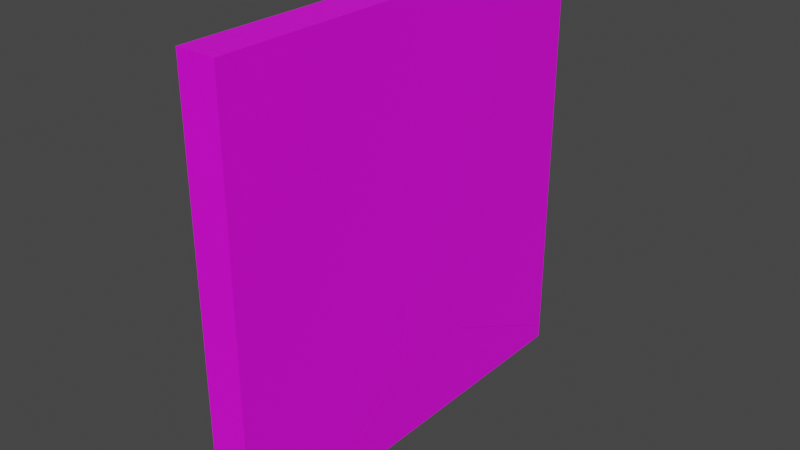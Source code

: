 # Source: PigDoorDestruido.blend  (saved by Blender 2.80.75; exported with 4.5.12 LTS)
import bpy
from mathutils import Matrix  # noqa: F401  (used for matrix-valued properties, if any)

bpy.ops.wm.read_factory_settings(use_empty=True)
scene = bpy.context.scene
scene.name = 'Scene'

# ---- collections
col_collection = bpy.data.collections.new('Collection'); scene.collection.children.link(col_collection)

# ---- images (referenced by path relative to the original .blend; pixels are not part of the script)
import os
ASSET_DIR = os.environ.get("B2B_ASSET_DIR", "")  # directory of the original .blend (textures are referenced by path, not embedded)
HERE = os.path.dirname(os.path.abspath(__file__))  # packed textures are extracted next to this script under _unpacked/

def load_image(name, relpath, width, height, colorspace="sRGB"):
    """Load a texture the original file referenced (path relative to the .blend, or extracted next to this script)."""
    p = next((c for c in (os.path.join(HERE, relpath), os.path.join(ASSET_DIR, relpath)) if relpath and os.path.exists(c)), "")
    if p:
        img = bpy.data.images.load(p, check_existing=True)
        img.name = name
    else:  # same state as the original file: an image datablock whose file is absent (Cycles renders it pink)
        img = bpy.data.images.new(name, width, height)
        img.source = "FILE"
        img.filepath = "//" + (relpath or name)
    img.colorspace_settings.name = colorspace
    return img
img_pigdoor_png_001 = load_image('PigDoor.png.001', 'PigDoor.png', 1024, 1024, 'sRGB')
img_textura_de_madera2_png = load_image('textura de madera2.png', 'textura de madera2.png', 1024, 1024, 'sRGB')

# ---- materials (node trees are filled in below, after node groups)
mat_material = bpy.data.materials.new('Material')
mat_material.alpha_threshold = 0.0
mat_material.use_transparent_shadow = False
mat_material.line_color = (0.0, 0.0, 0.0, 1.0)
mat_material_001 = bpy.data.materials.new('Material.001')
mat_material_001.use_transparent_shadow = False

# ---- material node trees
mat_material.use_nodes = True; mat_material.node_tree.nodes.clear()
_N = mat_material.node_tree.nodes; _L = mat_material.node_tree.links
n0 = _N.new('ShaderNodeOutputMaterial'); n0.name = 'Material Output'; n0.location = (300, 300)
n1 = _N.new('ShaderNodeBsdfPrincipled'); n1.name = 'Principled BSDF'; n1.location = (10, 300)
n1.distribution = 'GGX'
n1.subsurface_method = 'BURLEY'
n1.inputs[2].default_value = 0.4
n1.inputs[3].default_value = 1.45
n1.inputs[27].default_value = (0.0, 0.0, 0.0, 1.0)
n1.inputs[28].default_value = 1.0
n2 = _N.new('ShaderNodeTexImage'); n2.name = 'Image Texture'; n2.location = (-280, 280)
n2.image = img_pigdoor_png_001
_L.new(n1.outputs[0], n0.inputs[0])
_L.new(n2.outputs[0], n1.inputs[0])
n0.is_active_output = True
mat_material_001.use_nodes = True; mat_material_001.node_tree.nodes.clear()
_N = mat_material_001.node_tree.nodes; _L = mat_material_001.node_tree.links
n0 = _N.new('ShaderNodeOutputMaterial'); n0.name = 'Material Output'; n0.location = (300, 300)
n1 = _N.new('ShaderNodeBsdfPrincipled'); n1.name = 'Principled BSDF'; n1.location = (10, 300)
n1.distribution = 'GGX'
n1.subsurface_method = 'BURLEY'
n1.inputs[3].default_value = 1.45
n1.inputs[27].default_value = (0.0, 0.0, 0.0, 1.0)
n1.inputs[28].default_value = 1.0
n2 = _N.new('ShaderNodeTexImage'); n2.name = 'Image Texture'; n2.location = (-280, 280)
n2.image = img_textura_de_madera2_png
_L.new(n1.outputs[0], n0.inputs[0])
_L.new(n2.outputs[0], n1.inputs[0])
n0.is_active_output = True

# ---- world
world_world = bpy.data.worlds.new('World'); scene.world = world_world
world_world.use_nodes = True; world_world.node_tree.nodes.clear()
_N = world_world.node_tree.nodes; _L = world_world.node_tree.links
n0 = _N.new('ShaderNodeOutputWorld'); n0.name = 'World Output'; n0.location = (300, 300)
n1 = _N.new('ShaderNodeBackground'); n1.name = 'Background'; n1.location = (10, 300)
n1.inputs[0].default_value = (0.05088, 0.05088, 0.05088, 1.0)
_L.new(n1.outputs[0], n0.inputs[0])
n0.is_active_output = True
world_world.color = (0.05088, 0.05088, 0.05088)
world_world.use_sun_shadow = False
world_world.sun_shadow_jitter_overblur = 0.0

# ---- meshes
me_cube_cell_026 = bpy.data.meshes.new('Cube_cell.026')
me_cube_cell_026.from_pydata([(0.3312, -0.1849, -0.1578), (-0.5688, -0.1849, -0.1578), (-0.367, -0.1849, 0.1167), (-0.5688, -0.1849, 0.02262), (0.3312, -0.1849, 0.03849), (0.1232, -0.1849, 0.1369), (0.0724, -0.1849, 0.1348), (-0.5688, 0.02663, -0.1578), (0.3312, 0.5183, -0.1578), (-0.4405, 0.09677, -0.1578), (0.3312, 0.266, 0.05784), (0.3312, -0.06206, 0.1251), (0.3312, 0.2026, 0.08184), (0.3312, 0.2462, 0.07467), (0.0724, -0.1849, 0.1348), (-0.367, -0.1849, 0.1167), (-0.5688, -0.1849, 0.02262), (0.3312, -0.1849, 0.03849), (0.1232, -0.1849, 0.1369), (0.3312, 0.5183, -0.1578), (-0.4405, 0.09677, -0.1578), (-0.5688, 0.02663, -0.1578), (0.3312, 0.266, 0.05784), (0.3312, -0.06206, 0.1251), (0.3312, 0.2026, 0.08184), (0.3312, 0.2462, 0.07467)], [], [(1, 0, 17, 18, 14, 15, 16), (0, 19, 22, 25, 24, 23, 17), (1, 21, 20, 19, 0), (2, 6, 12, 13), (11, 12, 6, 5), (10, 8, 9), (16, 21, 1), (5, 4, 11), (13, 10, 9, 7, 3, 2)])
me_cube_cell_026.polygons.foreach_set('material_index', [1, 1, 1, 0, 0, 0, 1, 0, 0])
_k = set([(2, 3), (2, 6), (3, 7), (4, 5), (4, 11), (5, 6), (7, 9), (8, 9), (8, 10), (10, 13), (11, 12), (12, 13), (14, 15), (14, 18), (15, 16), (16, 21), (17, 18), (17, 23), (19, 20), (19, 22), (20, 21), (22, 25), (23, 24), (24, 25)])
me_cube_cell_026.attributes.new('sharp_edge', 'BOOLEAN', 'EDGE').data.foreach_set('value', [ (min(e.vertices), max(e.vertices)) in _k for e in me_cube_cell_026.edges])
_uv = me_cube_cell_026.uv_layers.new(name='UVMap')
_uv.uv.foreach_set('vector', [0.6103, 0.6103, 7.811e-05, 0.6103, 7.811e-05, 0.5984, 0.1411, 0.5924, 0.1756, 0.5925, 0.4735, 0.5936, 0.6103, 0.5993, 0.9999, 0.9999, 0.9296, 0.9999, 0.9548, 0.9783, 0.9568, 0.9767, 0.9612, 0.9759, 0.9876, 0.9716, 0.9999, 0.9803, 0.4037, 0.1401, 0.4008, 0.1462, 0.3633, 0.128, 0.1376, 0.0179, 0.1479, 7.652e-05, 1.0, 0.9017, 0.09685, 0.0, 0.8548, 0.0, 1.0, 0.05979, 1.0, 0.8539, 0.1452, 0.0, 0.9031, 0.0, 1.0, 0.2453, 0.9504, 0.0, 0.9498, 0.771, 0.1785, 0.0, 0.4078, 0.1421, 0.4008, 0.1462, 0.4037, 0.1401, 0.7547, 0.0, 0.7529, 0.6067, 0.1461, 0.0, 0.05979, 0.05979, 1.0, 0.04959, 1.0, 0.8215, 0.8564, 0.8061, 0.1333, 0.08304, 0.9017, 0.9017])
me_cube_cell_026.materials.append(mat_material)
me_cube_cell_026.materials.append(mat_material_001)
me_cube_cell_026.use_remesh_preserve_volume = False
me_cube_cell_026.use_remesh_preserve_attributes = False
me_cube_cell_026.use_mirror_vertex_groups = False
me_cube_cell_026.update()
me_cube_cell_000 = bpy.data.meshes.new('Cube_cell.000')
me_cube_cell_000.from_pydata([(-0.1576, -0.1297, 0.1736), (0.1578, 0.05295, 0.3489), (0.1292, 0.05295, 0.3484), (-0.2308, 0.05295, 0.3414), (0.1578, -0.188, 0.125), (0.1578, 0.05295, -0.5674), (0.1295, 0.05295, -0.5479), (-0.3437, 0.05295, -0.222), (0.1578, 0.05295, 0.3489), (0.1292, 0.05295, 0.3484), (-0.2308, 0.05295, 0.3414), (0.1578, -0.188, 0.125), (0.1578, 0.05295, -0.5674), (0.1295, 0.05295, -0.5479), (-0.3437, 0.05295, -0.222)], [], [(0, 10, 7), (5, 6, 14, 3, 9, 8), (11, 1, 2, 0), (2, 10, 0), (13, 12, 11, 0), (7, 13, 0), (8, 4, 5)])
me_cube_cell_000.polygons.foreach_set('material_index', [0, 1, 0, 0, 0, 0, 1])
_k = set([(1, 2), (1, 11), (2, 10), (3, 9), (3, 14), (4, 5), (4, 8), (5, 6), (6, 14), (7, 10), (7, 13), (8, 9), (11, 12), (12, 13)])
me_cube_cell_000.attributes.new('sharp_edge', 'BOOLEAN', 'EDGE').data.foreach_set('value', [ (min(e.vertices), max(e.vertices)) in _k for e in me_cube_cell_000.edges])
_uv = me_cube_cell_000.uv_layers.new(name='UVMap')
_uv.uv.foreach_set('vector', [0.0, 0.0, 0.7837, 0.0, 0.784, 0.784, 0.1276, 0.7536, 0.1342, 0.7514, 0.2437, 0.7175, 0.2213, 0.7394, 0.143, 0.7714, 0.1368, 0.7739, 0.1362, 0.1362, 0.9393, 0.1377, 1.0, 0.2159, 1.0, 1.0, 0.2159, 0.2159, 1.0, 0.2163, 1.0, 1.0, 1.0, 0.7866, 0.9399, 0.804, 0.1362, 0.0, 1.0, 0.0, 1.0, 0.784, 0.2134, 0.0, 1.0, 0.0, 9.998e-05, 0.0236, 0.02419, 0.04599, 0.0001, 0.1152])
me_cube_cell_000.materials.append(mat_material)
me_cube_cell_000.materials.append(mat_material_001)
me_cube_cell_000.use_remesh_preserve_volume = False
me_cube_cell_000.use_remesh_preserve_attributes = False
me_cube_cell_000.use_mirror_vertex_groups = False
me_cube_cell_000.update()
me_cube_cell_001 = bpy.data.meshes.new('Cube_cell.001')
me_cube_cell_001.from_pydata([(-0.1149, 0.1599, -2.051), (-0.1149, 0.8688, -2.028), (-0.1149, -0.4129, -1.994), (-0.1149, 1.086, -1.821), (-0.1149, -1.516, 1.47), (-0.1149, -0.5074, -1.818), (-0.1149, 1.102, -1.805), (-0.1149, 0.8481, 1.795), (-0.1149, 0.8416, 1.886), (-0.1149, -1.066, 1.886), (-0.3036, 0.749, 2.591), (0.2106, 0.8648, 2.591), (0.2106, -2.122, 2.591), (0.2106, -0.1413, -2.129), (0.2106, -1.013, -2.042), (0.2106, -1.025, -2.019), (0.2106, 0.8693, 2.527), (0.2106, -2.368, 2.363), (-0.4432, 0.7677, 1.886), (0.2106, 0.8414, -2.097), (0.2106, 1.174, -1.781), (-0.1149, 0.1599, -2.051), (-0.1149, 0.8688, -2.028), (-0.1149, -0.4129, -1.994), (-0.1149, 1.086, -1.821), (-0.1149, -0.5074, -1.818), (-0.1149, -1.516, 1.47), (-0.1149, 1.102, -1.805), (-0.1149, 0.8481, 1.795), (-0.1149, 0.8416, 1.886), (-0.1149, -1.066, 1.886), (0.2106, 0.8648, 2.591), (-0.3036, 0.749, 2.591), (0.2106, -2.122, 2.591), (0.2106, -0.1413, -2.129), (0.2106, -1.013, -2.042), (0.2106, 0.8414, -2.097), (0.2106, 1.174, -1.781), (0.2106, -1.025, -2.019), (0.2106, 0.8693, 2.527), (0.2106, -2.368, 2.363), (-0.4432, 0.7677, 1.886)], [], [(15, 17, 26, 25), (3, 27, 20), (32, 31, 39, 7, 29, 41), (40, 38, 35, 34, 36, 37, 16, 11, 12), (19, 13, 21, 22), (8, 28, 6, 24, 1, 0, 23, 5, 4, 30), (32, 41, 9, 26, 17, 33), (27, 7, 39, 20), (25, 2, 14, 15), (20, 19, 22, 3), (11, 10, 12), (2, 21, 13, 14), (30, 18, 8)])
me_cube_cell_001.polygons.foreach_set('material_index', [0, 0, 0, 1, 0, 0, 0, 0, 0, 0, 1, 0, 1])
_k = set([(0, 1), (0, 23), (1, 24), (2, 21), (2, 25), (3, 22), (3, 27), (4, 5), (4, 30), (5, 23), (6, 24), (6, 28), (7, 27), (7, 29), (8, 18), (8, 28), (9, 26), (9, 41), (10, 11), (10, 12), (11, 16), (12, 40), (13, 14), (13, 19), (14, 15), (15, 17), (16, 37), (17, 33), (18, 30), (19, 20), (20, 39), (21, 22), (25, 26), (29, 41), (31, 32), (31, 39), (32, 33), (34, 35), (34, 36), (35, 38), (36, 37), (38, 40)])
me_cube_cell_001.attributes.new('sharp_edge', 'BOOLEAN', 'EDGE').data.foreach_set('value', [ (min(e.vertices), max(e.vertices)) in _k for e in me_cube_cell_001.edges])
_uv = me_cube_cell_001.uv_layers.new(name='UVMap')
_uv.uv.foreach_set('vector', [1.0, 0.9496, 0.01924, 0.0, 0.3551, 0.0, 1.0, 0.6243, 0.6245, 0.6245, 1.0, 0.6247, 0.9502, 0.9502, 0.02219, 0.02219, 0.9491, 0.02209, 1.0, 0.05031, 1.0, 0.3756, 0.9271, 0.3352, 0.3353, 0.3353, 0.8762, 0.02289, 0.7419, 0.4609, 0.7406, 0.4633, 0.6535, 0.472, 0.5553, 0.4687, 0.5221, 0.4371, 0.5525, 0.006449, 0.5529, 0.0001004, 0.8516, 0.0001001, 1.0, 0.95, 0.05003, 0.0, 0.3756, 0.0, 1.0, 0.6244, 0.9975, 0.4693, 0.9869, 0.4701, 0.5689, 0.4982, 0.5671, 0.4965, 0.5431, 0.4734, 0.5403, 0.398, 0.5469, 0.3371, 0.5673, 0.3269, 0.9487, 0.2181, 0.9971, 0.2659, 1.0, 0.02219, 1.0, 0.3353, 0.4086, 0.2617, 0.3551, 0.3551, 0.01924, 0.01924, 0.7841, 0.0004866, 0.6247, 0.6247, 0.6244, 0.0, 0.9497, 0.0, 0.9502, 0.9502, 0.6243, 0.6243, 1.0, 0.6241, 1.0, 0.9496, 0.9496, 0.9496, 1.0, 0.9502, 0.05004, 0.0, 0.3756, 0.0, 1.0, 0.6245, 0.1922, 0.9004, 0.3137, 0.8507, 0.2215, 0.9669, 0.6241, 0.6241, 0.6244, 0.0, 0.95, 0.0, 0.9496, 0.9496, 0.5641, 0.7868, 0.4733, 0.7777, 0.5479, 0.7491])
me_cube_cell_001.materials.append(mat_material)
me_cube_cell_001.materials.append(mat_material_001)
me_cube_cell_001.use_remesh_preserve_volume = False
me_cube_cell_001.use_remesh_preserve_attributes = False
me_cube_cell_001.use_mirror_vertex_groups = False
me_cube_cell_001.update()
me_cube_cell_002 = bpy.data.meshes.new('Cube_cell.002')
me_cube_cell_002.from_pydata([(0.05088, -0.03029, 0.09652), (-0.1527, -0.03029, 0.003981), (0.05088, -0.03029, -0.09316), (0.05088, 0.09087, -0.007336), (0.05088, -0.03029, 0.09652), (-0.1527, -0.03029, 0.003981), (0.05088, -0.03029, -0.09316), (0.05088, 0.09087, -0.007336)], [], [(7, 6, 5), (5, 4, 7), (0, 1, 2), (2, 3, 0)])
me_cube_cell_002.polygons.foreach_set('material_index', [0, 0, 1, 1])
_k = set([(0, 1), (0, 3), (1, 2), (2, 3), (4, 5), (4, 7), (5, 6), (6, 7)])
me_cube_cell_002.attributes.new('sharp_edge', 'BOOLEAN', 'EDGE').data.foreach_set('value', [ (min(e.vertices), max(e.vertices)) in _k for e in me_cube_cell_002.edges])
_uv = me_cube_cell_002.uv_layers.new(name='UVMap')
_uv.uv.foreach_set('vector', [0.8521, 0.0, 0.853, 0.603, 0.2506, 0.0, 1.0, 0.7494, 0.3978, 0.1472, 1.0, 0.1479, 7.811e-05, 0.5866, 0.1381, 0.5923, 7.811e-05, 0.5982, 0.9999, 0.98, 0.9878, 0.9714, 0.9999, 0.9611])
me_cube_cell_002.materials.append(mat_material)
me_cube_cell_002.materials.append(mat_material_001)
me_cube_cell_002.use_remesh_preserve_volume = False
me_cube_cell_002.use_remesh_preserve_attributes = False
me_cube_cell_002.use_mirror_vertex_groups = False
me_cube_cell_002.update()
me_cube_cell_003 = bpy.data.meshes.new('Cube_cell.003')
me_cube_cell_003.from_pydata([(-0.115, 0.1299, 0.04557), (-0.115, 0.1299, -0.189), (-0.115, -0.2188, 0.04557), (-0.115, -0.2263, 0.006757), (0.1969, 0.05535, 0.04557), (0.2629, 0.1299, 0.04557), (-0.115, 0.1299, -0.189), (-0.115, -0.2263, 0.006757), (-0.115, -0.2188, 0.04557), (0.1969, 0.05535, 0.04557), (0.2629, 0.1299, 0.04557)], [], [(9, 2, 7), (8, 4, 10, 0), (10, 1, 0), (7, 6, 5, 9), (1, 3, 8, 0)])
me_cube_cell_003.polygons.foreach_set('material_index', [0, 1, 1, 0, 1])
_k = set([(1, 3), (1, 10), (2, 7), (2, 9), (3, 8), (4, 8), (4, 10), (5, 6), (5, 9), (6, 7)])
me_cube_cell_003.attributes.new('sharp_edge', 'BOOLEAN', 'EDGE').data.foreach_set('value', [ (min(e.vertices), max(e.vertices)) in _k for e in me_cube_cell_003.edges])
_uv = me_cube_cell_003.uv_layers.new(name='UVMap')
_uv.uv.foreach_set('vector', [0.1981, 0.1981, 0.8895, 0.4831, 0.8894, 0.8894, 0.337, 0.7036, 0.266, 0.7277, 0.2509, 0.7324, 0.3321, 0.699, 0.2509, 0.7324, 0.3326, 0.6943, 0.3321, 0.699, 1.0, 0.8894, 0.2114, 0.1001, 0.9669, 0.01859, 1.0, 0.1981, 0.3326, 0.6943, 0.3375, 0.7028, 0.337, 0.7036, 0.3321, 0.699])
me_cube_cell_003.materials.append(mat_material)
me_cube_cell_003.materials.append(mat_material_001)
me_cube_cell_003.use_remesh_preserve_volume = False
me_cube_cell_003.use_remesh_preserve_attributes = False
me_cube_cell_003.use_mirror_vertex_groups = False
me_cube_cell_003.update()
me_cube_cell_004 = bpy.data.meshes.new('Cube_cell.004')
me_cube_cell_004.from_pydata([(-0.441, -1.779, 0.3901), (-0.1466, -1.779, -0.2186), (-0.441, -1.779, -0.2157), (0.1209, -1.779, 0.198), (0.002869, -1.779, 0.3901), (0.1167, -1.779, 0.2049), (0.1335, 0.751, -0.3142), (0.1335, 0.5147, -0.5328), (0.1335, 0.3065, -0.7248), (0.1335, -0.6019, -0.3142), (-0.441, 2.59, 0.3901), (-0.05686, 2.576, 0.3901), (-0.05463, 2.564, 0.3901), (0.4575, -0.2985, 0.3901), (0.3808, -0.5488, 0.3901), (-0.441, 2.603, -0.3142), (-0.441, -1.633, -0.3142), (0.459, -0.3218, 0.3761), (0.459, -0.547, 0.1684), (0.459, -0.6464, 0.2133), (-0.1966, 2.594, -0.3142), (-0.1632, 2.409, -0.3142), (-0.1668, -1.637, -0.3142), (-0.441, -1.779, -0.2157), (-0.1466, -1.779, -0.2186), (0.1209, -1.779, 0.198), (0.002869, -1.779, 0.3901), (0.1167, -1.779, 0.2049), (0.1335, 0.751, -0.3142), (0.1335, 0.5147, -0.5328), (0.1335, 0.3065, -0.7248), (0.1335, -0.6019, -0.3142), (-0.441, 2.59, 0.3901), (-0.05686, 2.576, 0.3901), (-0.05463, 2.564, 0.3901), (0.4575, -0.2985, 0.3901), (0.3808, -0.5488, 0.3901), (-0.441, -1.633, -0.3142), (-0.441, 2.603, -0.3142), (0.459, -0.547, 0.1684), (0.459, -0.3218, 0.3761), (0.459, -0.6464, 0.2133), (-0.1966, 2.594, -0.3142), (-0.1632, 2.409, -0.3142), (-0.1668, -1.637, -0.3142)], [], [(0, 10, 38, 37, 23), (23, 24, 25, 27, 26, 0), (5, 3, 41, 17, 35, 36), (43, 42, 33, 34), (42, 15, 32, 33), (3, 1, 44, 31, 8, 18, 41), (28, 29, 30, 9), (1, 2, 16, 44), (39, 40, 19), (36, 4, 5), (34, 35, 17, 18, 8, 7, 6, 43), (26, 14, 13, 12, 11, 10, 0), (9, 22, 37, 38, 20, 21, 28)])
me_cube_cell_004.polygons.foreach_set('material_index', [1, 1, 0, 0, 0, 0, 0, 0, 1, 0, 0, 1, 1])
_k = set([(1, 2), (1, 3), (2, 16), (3, 5), (4, 5), (4, 36), (6, 7), (6, 43), (7, 8), (8, 31), (9, 22), (9, 30), (10, 11), (10, 38), (11, 12), (12, 13), (13, 14), (14, 26), (15, 32), (15, 42), (16, 44), (17, 18), (17, 41), (18, 41), (19, 39), (19, 40), (20, 21), (20, 38), (21, 28), (22, 37), (23, 24), (23, 37), (24, 25), (25, 27), (26, 27), (28, 29), (29, 30), (31, 44), (32, 33), (33, 34), (34, 35), (35, 36), (39, 40), (42, 43)])
me_cube_cell_004.attributes.new('sharp_edge', 'BOOLEAN', 'EDGE').data.foreach_set('value', [ (min(e.vertices), max(e.vertices)) in _k for e in me_cube_cell_004.edges])
_uv = me_cube_cell_004.uv_layers.new(name='UVMap')
_uv.uv.foreach_set('vector', [0.4588, 0.9017, 0.4038, 0.8112, 0.4168, 0.7978, 0.4717, 0.8896, 0.4716, 0.894, 0.6103, 0.03705, 0.4107, 0.03723, 0.2293, 0.0118, 0.2322, 0.01138, 0.3094, 7.816e-05, 0.6103, 7.811e-05, 0.03099, 0.03099, 0.04038, 0.0, 0.955, 0.0, 1.0, 0.716, 1.0, 0.778, 0.7932, 0.7932, 0.7378, 0.7378, 1.0, 0.6631, 1.0, 0.9775, 0.9825, 0.9825, 0.6631, 0.6631, 0.6633, 0.1134, 0.9777, 0.1133, 0.9775, 0.9775, 0.9596, 0.0, 0.02015, 0.0, 0.07776, 0.0, 0.6081, 0.1966, 0.354, 0.354, 0.01722, 0.01722, 0.04502, 0.0, 0.9971, 0.2649, 0.9717, 0.2398, 0.9494, 0.2176, 0.9969, 0.1206, 0.9799, 0.0, 0.9797, 0.8373, 0.9204, 0.7781, 0.9222, 0.0, 0.8767, 0.02227, 0.8542, 0.001502, 0.8867, 0.01778, 1.0, 0.7932, 0.236, 0.03114, 1.0, 0.03099, 1.0, 0.9825, 0.778, 0.778, 0.716, 0.716, 0.01722, 0.0, 0.354, 0.0, 0.3381, 0.0, 0.4056, 0.1434, 1.0, 0.7378, 0.349, 0.9501, 0.2431, 0.9642, 0.2219, 0.9668, 0.3137, 0.851, 0.3141, 0.8505, 0.4038, 0.8112, 0.4588, 0.9017, 0.5757, 0.8136, 0.5256, 0.8631, 0.4717, 0.8896, 0.4168, 0.7978, 0.4729, 0.7778, 0.4826, 0.7789, 0.5642, 0.7869])
me_cube_cell_004.materials.append(mat_material)
me_cube_cell_004.materials.append(mat_material_001)
me_cube_cell_004.use_remesh_preserve_volume = False
me_cube_cell_004.use_remesh_preserve_attributes = False
me_cube_cell_004.use_mirror_vertex_groups = False
me_cube_cell_004.update()
me_cube_cell_005 = bpy.data.meshes.new('Cube_cell.005')
me_cube_cell_005.from_pydata([(-0.4697, -0.3203, -0.4588), (0.1048, -0.3203, -0.4588), (0.1048, 0.1175, -0.4588), (-0.2391, -0.1039, -0.4588), (-0.4697, -0.2525, -0.4588), (-0.4697, -0.3203, -0.2926), (0.1048, -0.3203, 0.6037), (0.1048, 0.7308, 0.8663), (0.1048, 0.9445, 1.328), (0.1048, -0.3126, 0.6082), (0.4303, -0.3203, 1.111), (0.155, -0.3203, 0.682), (0.4303, -0.1972, -0.8783), (0.4303, 0.1095, -0.9284), (0.4303, -0.3203, -0.7721), (0.4303, 1.52, 2.12), (0.4303, 1.549, 2.182), (-0.4697, -0.2617, -0.4788), (-0.4697, -0.3203, -0.6051), (-0.2682, -0.3203, -0.886), (-0.3283, -0.3203, -0.8025), (-0.4042, -0.3203, -0.6967), (0.2224, -0.3203, -0.8665), (0.1048, 0.1175, -0.4588), (-0.2391, -0.1039, -0.4588), (-0.4697, -0.2525, -0.4588), (0.1048, -0.3203, 0.6037), (-0.4697, -0.3203, -0.2926), (0.1048, 0.7308, 0.8663), (0.1048, 0.9445, 1.328), (0.1048, -0.3126, 0.6082), (0.4303, -0.3203, 1.111), (0.155, -0.3203, 0.682), (0.4303, 0.1095, -0.9284), (0.4303, -0.1972, -0.8783), (0.4303, -0.3203, -0.7721), (0.4303, 1.549, 2.182), (0.4303, 1.52, 2.12), (-0.4697, -0.2617, -0.4788), (-0.4697, -0.3203, -0.6051), (-0.2682, -0.3203, -0.886), (-0.3283, -0.3203, -0.8025), (-0.4042, -0.3203, -0.6967), (0.2224, -0.3203, -0.8665)], [], [(35, 34, 33, 37, 36, 31), (0, 27, 26, 1), (0, 25, 38, 39), (23, 24, 25, 0, 1), (12, 14, 22), (39, 42, 41, 40, 43, 35, 31, 32, 27, 0), (20, 21, 17, 4, 3), (7, 29, 16, 15), (21, 18, 17), (26, 30, 8, 28, 23, 1), (15, 13, 19, 20, 3, 2, 7), (29, 9, 11, 10, 16), (9, 6, 5, 11), (12, 22, 19, 13)])
me_cube_cell_005.polygons.foreach_set('material_index', [1, 1, 1, 1, 0, 1, 0, 0, 0, 0, 0, 0, 0, 0])
_k = set([(2, 3), (2, 7), (3, 4), (4, 17), (5, 6), (5, 11), (6, 9), (7, 29), (8, 28), (8, 30), (9, 29), (10, 11), (10, 16), (12, 13), (12, 14), (13, 15), (14, 22), (15, 16), (17, 18), (18, 21), (19, 20), (19, 22), (20, 21), (23, 24), (23, 28), (24, 25), (25, 38), (26, 27), (26, 30), (27, 32), (31, 32), (31, 36), (33, 34), (33, 37), (34, 35), (35, 43), (36, 37), (38, 39), (39, 42), (40, 41), (40, 43), (41, 42)])
me_cube_cell_005.attributes.new('sharp_edge', 'BOOLEAN', 'EDGE').data.foreach_set('value', [ (min(e.vertices), max(e.vertices)) in _k for e in me_cube_cell_005.edges])
_uv = me_cube_cell_005.uv_layers.new(name='UVMap')
_uv.uv.foreach_set('vector', [0.9999, 0.9608, 0.9876, 0.9714, 0.9569, 0.9764, 0.8159, 0.6717, 0.813, 0.6655, 0.9999, 0.7725, 0.6103, 0.5674, 0.6103, 0.5572, 0.9999, 0.5025, 0.9999, 0.5674, 0.4199, 0.1479, 0.4189, 0.1498, 0.4186, 0.1493, 0.4165, 0.1463, 0.5814, 0.2232, 0.4838, 0.1796, 0.4189, 0.1498, 0.4199, 0.1479, 0.5858, 0.2118, 0.8538, 0.0, 0.8534, 0.6056, 0.2463, 0.0, 0.6103, 0.5763, 0.5659, 0.5819, 0.5145, 0.5883, 0.4737, 0.5934, 0.141, 0.5922, 7.811e-05, 0.5865, 7.813e-05, 0.4716, 0.1867, 0.4977, 0.6103, 0.5572, 0.6103, 0.5674, 0.02463, 0.02463, 0.3233, 0.0, 0.7055, 0.0, 0.7251, 0.003357, 0.1322, 0.1322, 0.547, 0.547, 1.0, 0.6246, 1.0, 0.9498, 0.9394, 0.9394, 0.3233, 0.3233, 0.7065, 0.3252, 0.7055, 0.7055, 0.1233, -0.0005229, 0.1239, 0.0002939, 0.2075, 0.1335, 0.1538, 0.111, 9.547e-05, 0.04655, 9.547e-05, 9.547e-05, 1.0, 0.9394, 0.06067, 0.0, 0.9029, 0.0, 1.0, 0.02463, 1.0, 0.1322, 0.5917, 0.1386, 1.0, 0.547, 0.6246, 0.6246, 0.625, 0.0, 0.6752, 0.0, 0.9504, 0.02101, 0.9498, 0.9498, 1.0, 0.375, 0.9497, 0.3248, 0.3744, 0.3245, 1.0, 0.3248, 0.1462, 0.0, 0.7537, 0.0, 1.0, 0.09711, 1.0, 0.9393])
me_cube_cell_005.materials.append(mat_material)
me_cube_cell_005.materials.append(mat_material_001)
me_cube_cell_005.use_remesh_preserve_volume = False
me_cube_cell_005.use_remesh_preserve_attributes = False
me_cube_cell_005.use_mirror_vertex_groups = False
me_cube_cell_005.update()
me_cube_cell_006 = bpy.data.meshes.new('Cube_cell.006')
me_cube_cell_006.from_pydata([(-0.4673, -0.8006, 2.195), (-0.4673, -0.8006, -1.783), (0.4327, -0.8006, -1.791), (0.4327, -0.8006, 0.6325), (0.1072, -0.8006, -1.788), (-0.1391, -0.8006, 2.195), (0.1072, -0.8006, 1.522), (-0.1731, -0.8006, 2.288), (-0.4673, -0.8006, 2.291), (0.1072, 2.226, -1.702), (0.1072, 2.041, -1.505), (0.1072, 1.229, -1.731), (0.1072, 2.192, -1.703), (0.4327, 1.415, -1.728), (0.4327, -0.5748, -1.785), (-0.4673, -0.6589, 2.195), (-0.1928, -0.6626, 2.195), (-0.4673, -0.8006, -1.783), (0.1072, -0.8006, -1.788), (0.4327, -0.8006, -1.791), (-0.1391, -0.8006, 2.195), (0.1072, -0.8006, 1.522), (0.4327, 1.415, -1.728), (0.4327, -0.5748, -1.785), (0.4327, -0.8006, 0.6325), (-0.1731, -0.8006, 2.288), (-0.4673, -0.8006, 2.291), (0.1072, 2.226, -1.702), (0.1072, 2.041, -1.505), (0.1072, 1.229, -1.731), (0.1072, 2.192, -1.703), (-0.4673, -0.6589, 2.195), (-0.1928, -0.6626, 2.195)], [], [(0, 31, 32, 5), (25, 24, 22, 27, 28, 21, 20, 16), (16, 15, 26, 25), (8, 31, 0), (6, 10, 9, 30, 29, 18), (18, 17, 0, 5, 6), (11, 12, 22, 23), (12, 27, 22), (17, 19, 3, 7, 8, 0), (23, 2, 1, 4, 11), (19, 14, 13, 3)])
me_cube_cell_006.polygons.foreach_set('material_index', [1, 0, 0, 1, 0, 1, 0, 0, 1, 0, 1])
_k = set([(1, 2), (1, 4), (2, 23), (3, 7), (3, 13), (4, 11), (5, 6), (5, 32), (6, 10), (7, 8), (8, 31), (9, 10), (9, 30), (11, 12), (12, 27), (13, 14), (14, 19), (15, 16), (15, 26), (16, 20), (17, 18), (17, 19), (18, 29), (20, 21), (21, 28), (22, 23), (22, 24), (24, 25), (25, 26), (27, 28), (29, 30), (31, 32)])
me_cube_cell_006.attributes.new('sharp_edge', 'BOOLEAN', 'EDGE').data.foreach_set('value', [ (min(e.vertices), max(e.vertices)) in _k for e in me_cube_cell_006.edges])
_uv = me_cube_cell_006.uv_layers.new(name='UVMap')
_uv.uv.foreach_set('vector', [0.4736, 0.8928, 0.4718, 0.8897, 0.5257, 0.8632, 0.5377, 0.8608, 1.0, 0.9798, 0.9765, 0.8989, 0.09119, 0.0, 0.685, 0.0, 0.3755, 0.0, 0.9767, 0.3978, 0.9768, 0.01844, 1.0, 0.9236, 0.07637, 0.0, 0.857, 0.7791, 0.8568, 0.8367, 0.02018, 0.0, 0.4716, 0.894, 0.4718, 0.8897, 0.4736, 0.8928, 0.9186, -0.004513, 0.5678, 0.2996, 0.5449, 0.3193, 0.5448, 0.3157, 0.5415, 0.2133, 0.5346, -0.002586, 0.9999, 0.2862, 0.6103, 0.2858, 0.6103, 0.04306, 0.8329, 0.04306, 0.9999, 0.08414, 0.4496, 0.4496, 0.4494, 0.0, 0.9267, 0.0, 0.927, 0.927, 1.0, 0.5506, 0.315, 0.0, 1.0, 0.07329, 0.6103, 0.2858, 7.816e-05, 0.2863, 7.819e-05, 0.1384, 0.4109, 0.03737, 0.6103, 0.03721, 0.6103, 0.04306, 0.927, 0.0, 0.9867, 0.04076, 0.9868, 0.9412, 0.9868, 0.3664, 0.4496, 0.0, 0.9999, 0.4691, 0.9773, 0.4685, 0.7784, 0.4627, 0.9999, 0.2268])
me_cube_cell_006.materials.append(mat_material)
me_cube_cell_006.materials.append(mat_material_001)
me_cube_cell_006.use_remesh_preserve_volume = False
me_cube_cell_006.use_remesh_preserve_attributes = False
me_cube_cell_006.use_mirror_vertex_groups = False
me_cube_cell_006.update()
me_cube_cell_007 = bpy.data.meshes.new('Cube_cell.007')
me_cube_cell_007.from_pydata([(-0.4168, 0.08687, 0.04295), (-0.3807, -0.3123, 0.3077), (-0.4276, 0.06964, 0.01865), (-0.5044, -0.5639, 0.03243), (-0.16, -0.7347, -0.338), (-0.006087, 0.2225, 0.3147), (-0.006087, -0.05746, 0.4782), (-0.006087, -0.1832, 0.3147), (-0.09364, -0.5745, -0.3896), (0.1088, -0.3755, -0.3896), (0.3194, -0.1678, -0.3896), (0.3194, -0.4836, -0.2163), (0.3194, -0.4475, -0.1692), (-0.3654, -0.302, 0.3147), (0.3194, 0.164, 0.6264), (0.3194, 1.06, 0.1012), (0.3194, 1.031, 0.12), (0.02239, 0.59, -0.3896), (0.3194, 0.9783, -0.3896), (-0.006087, 0.2225, 0.3147), (-0.006087, -0.05746, 0.4782), (-0.006087, -0.1832, 0.3147), (-0.3654, -0.302, 0.3147), (-0.09364, -0.5745, -0.3896), (0.1088, -0.3755, -0.3896), (0.3194, -0.1678, -0.3896), (0.3194, -0.4836, -0.2163), (0.3194, -0.4475, -0.1692), (0.3194, 0.164, 0.6264), (0.3194, 1.031, 0.12), (0.3194, 1.06, 0.1012), (0.3194, 0.9783, -0.3896), (0.02239, 0.59, -0.3896)], [], [(27, 11, 10, 31, 15, 16, 28), (2, 3, 1), (2, 0, 30), (4, 23, 24), (3, 4, 1), (0, 2, 1), (4, 24, 25, 26), (1, 12, 14, 20, 21, 13), (0, 1, 29, 30), (4, 26, 12, 1), (5, 22, 7), (14, 29, 1, 13, 19, 20), (7, 6, 5), (10, 9, 8, 17, 31), (23, 4, 3, 2, 32), (30, 18, 32, 2)])
me_cube_cell_007.polygons.foreach_set('material_index', [1, 0, 0, 0, 0, 0, 0, 0, 0, 0, 1, 0, 0, 1, 0, 0])
_k = set([(5, 6), (5, 22), (6, 7), (7, 22), (8, 9), (8, 17), (9, 10), (10, 11), (11, 27), (12, 14), (12, 26), (13, 19), (13, 21), (14, 29), (15, 16), (15, 31), (16, 28), (17, 31), (18, 30), (18, 32), (19, 20), (20, 21), (23, 24), (23, 32), (24, 25), (25, 26), (27, 28), (29, 30)])
me_cube_cell_007.attributes.new('sharp_edge', 'BOOLEAN', 'EDGE').data.foreach_set('value', [ (min(e.vertices), max(e.vertices)) in _k for e in me_cube_cell_007.edges])
_uv = me_cube_cell_007.uv_layers.new(name='UVMap')
_uv.uv.foreach_set('vector', [0.1525, 0.9779, 0.1561, 0.9826, 0.1245, 0.9999, 0.009966, 0.9999, 0.001742, 0.9507, 0.004711, 0.9489, 0.09138, 0.8983, 0.0, 0.0, 1.0, 0.0, 1.0, 1.0, 0.0, 0.0, 1.0, 0.0, 0.9375, 0.9375, 0.0, 0.0, 0.5089, 0.0, 0.5082, 0.5082, 0.0, 0.0, 1.0, 0.0, 1.0, 1.0, 0.0, 0.0, 1.0, 0.0, 1.0, 1.0, 0.0, 0.0, 0.5082, 0.0, 0.906, 0.1712, 0.9048, 0.9048, 0.0, 0.0, 0.9328, 0.0, 0.9336, 0.9336, 0.4995, 0.4995, 0.4994, 0.3076, 0.02029, 0.02029, 0.0, 0.0, 1.0, 0.0, 1.0, 0.9336, 0.9366, 0.9366, 0.0, 0.0, 0.9048, 0.0, 1.0, 0.06719, 1.0, 1.0, 0.4941, 0.4495, 0.376, 0.414, 0.4982, 0.4389, 1.0, 0.9336, 0.06643, 0.0, 1.0, 0.0, 1.0, 0.02029, 0.6984, 0.198, 1.0, 0.4995, 9.558e-05, 0.9274, 0.01909, 0.9407, 9.559e-05, 0.9705, 0.01955, 0.222, 0.08393, 0.2557, 0.1458, 0.2879, 0.09489, 0.2971, 0.001733, 0.2514, 0.4911, 0.0, 1.0, 0.0, 0.0, 0.0, 1.0, 0.0, 1.0, 0.8907, 1.0, 0.9375, 0.8283, 0.7372, 0.1093, 0.0, 1.0, 0.0])
me_cube_cell_007.materials.append(mat_material)
me_cube_cell_007.materials.append(mat_material_001)
me_cube_cell_007.use_remesh_preserve_volume = False
me_cube_cell_007.use_remesh_preserve_attributes = False
me_cube_cell_007.use_mirror_vertex_groups = False
me_cube_cell_007.update()
me_cube_cell_008 = bpy.data.meshes.new('Cube_cell.008')
me_cube_cell_008.from_pydata([(-0.09022, 0.9044, 1.97), (-0.01203, 0.486, 1.79), (0.1286, -0.8641, 0.8568), (0.07383, -3.501, -1.998), (-0.1004, 0.5117, -2.449), (-0.1004, 0.4509, -2.578), (-0.1004, -3.03, -2.065), (-0.1004, 0.5117, 1.539), (-0.4505, 0.5117, 0.4411), (-0.4041, 0.5117, 0.587), (0.225, 0.8458, 1.922), (0.225, 0.7754, 1.892), (0.225, 0.539, 1.794), (0.225, -3.596, -1.987), (0.225, -1.08, 0.6973), (0.225, -2.687, -1.017), (0.225, 1.089, -2.678), (0.07594, 1.089, -2.676), (0.225, 1.089, 1.226), (0.1972, 1.089, 1.245), (0.08961, 1.089, -2.676), (-0.3942, 1.089, 1.204), (-0.3347, 1.089, 1.391), (-0.278, 1.089, 1.569), (-0.1004, 0.5117, -2.449), (-0.1004, 0.4509, -2.578), (-0.1004, -3.03, -2.065), (-0.1004, 0.5117, 1.539), (-0.4505, 0.5117, 0.4411), (-0.4041, 0.5117, 0.587), (0.225, 0.7754, 1.892), (0.225, 0.8458, 1.922), (0.225, 0.539, 1.794), (0.225, -1.08, 0.6973), (0.225, -3.596, -1.987), (0.225, -2.687, -1.017), (-0.3942, 1.089, 1.204), (0.07594, 1.089, -2.676), (0.225, 1.089, 1.226), (0.1972, 1.089, 1.245), (0.08961, 1.089, -2.676), (0.225, 1.089, -2.678), (-0.3347, 1.089, 1.391), (-0.278, 1.089, 1.569)], [], [(12, 33, 35, 13, 16, 18, 10, 30), (41, 34, 3, 40), (1, 11, 31, 0), (27, 26, 3, 2, 1, 0, 43, 42, 29), (2, 15, 14), (1, 32, 11), (2, 3, 34, 15), (37, 40, 3, 26, 5), (39, 43, 0), (42, 36, 28, 29), (7, 9, 8, 24), (24, 25, 6, 7), (31, 38, 39, 0), (2, 14, 32, 1), (36, 37, 5, 4, 28), (16, 20, 17, 21, 22, 23, 19, 18)])
me_cube_cell_008.polygons.foreach_set('material_index', [1, 0, 0, 0, 0, 0, 0, 0, 0, 0, 1, 0, 0, 0, 0, 1])
_k = set([(4, 5), (4, 28), (5, 26), (6, 7), (6, 25), (7, 9), (8, 9), (8, 24), (10, 18), (10, 30), (11, 31), (11, 32), (12, 30), (12, 33), (13, 16), (13, 35), (14, 15), (14, 32), (15, 34), (16, 20), (17, 20), (17, 21), (18, 19), (19, 23), (21, 22), (22, 23), (24, 25), (26, 27), (27, 29), (28, 29), (31, 38), (33, 35), (34, 41), (36, 37), (36, 42), (37, 40), (38, 39), (39, 43), (40, 41), (42, 43)])
me_cube_cell_008.attributes.new('sharp_edge', 'BOOLEAN', 'EDGE').data.foreach_set('value', [ (min(e.vertices), max(e.vertices)) in _k for e in me_cube_cell_008.edges])
_uv = me_cube_cell_008.uv_layers.new(name='UVMap')
_uv.uv.foreach_set('vector', [0.05506, 0.05885, 0.2169, 0.1685, 0.3776, 0.3399, 0.4684, 0.4368, 0.0001004, 0.506, 0.0001, 0.1156, 0.02438, 0.04607, 0.03142, 0.04899, 0.9894, 0.7199, 0.7525, 0.7525, 0.0, 0.0, 0.9892, 0.0, 0.0, 0.0, 0.8257, 0.0, 1.0, 0.137, 1.0, 1.0, 0.9532, 0.1847, 0.2404, 0.2404, 0.0, 0.0, 1.0, 0.0, 1.0, 0.0, 1.0, 1.0, 0.2128, 0.2128, 0.9814, 0.9814, 0.766, 0.766, 0.0, 0.0, 0.6599, 0.0, 0.6583, 0.6583, 0.0, 0.0, 0.8271, 0.0, 0.8257, 0.8257, 0.0, 0.0, 1.0, 0.0, 1.0, 0.7525, 0.6599, 0.6599, 0.0187, 0.0187, 0.01079, 0.0, 1.0, 0.0, 1.0, 0.2404, 0.2568, 0.2568, 0.2142, 0.2142, 1.0, 0.2128, 1.0, 1.0, 1.0, 0.9814, 0.01878, 0.0, 0.2341, 0.0, 1.0, 0.766, 0.5054, 0.6479, 0.4192, 0.6415, 0.4056, 0.6398, 0.4987, 0.5577, 0.519, 0.9999, 0.5039, 0.9934, 0.5633, 0.6231, 0.9823, 0.9999, 0.137, 0.137, 0.9408, 0.1378, 1.0, 0.2142, 1.0, 1.0, 0.0, 0.0, 0.6583, 0.0, 1.0, 0.1729, 1.0, 1.0, 1.0, 0.9812, 0.0187, 0.0, 0.2568, 0.0, 0.2692, 0.0351, 1.0, 0.7659, 0.08122, 0.658, 0.1148, 0.6431, 0.1182, 0.6416, 0.2669, 0.6969, 0.2551, 0.7074, 0.244, 0.7172, 0.1341, 0.7514, 0.1275, 0.7535])
me_cube_cell_008.materials.append(mat_material)
me_cube_cell_008.materials.append(mat_material_001)
me_cube_cell_008.use_remesh_preserve_volume = False
me_cube_cell_008.use_remesh_preserve_attributes = False
me_cube_cell_008.use_mirror_vertex_groups = False
me_cube_cell_008.update()
me_cube_cell_009 = bpy.data.meshes.new('Cube_cell.009')
me_cube_cell_009.from_pydata([(-0.2566, -0.2581, -0.9932), (-0.1687, -0.2581, -0.975), (-0.03426, -0.2581, 2.157), (-0.2566, -0.2581, 2.382), (0.3179, -0.2581, -0.8745), (0.3179, -0.2655, -0.873), (0.3179, -0.3136, -0.8627), (0.3179, -0.2581, -0.7446), (-0.2566, 0.3189, -1.102), (-0.2566, 0.2143, -1.092), (-0.2566, 0.3189, 3.202), (0.4929, 0.3189, -0.9595), (-0.1695, 0.3189, -1.096), (-0.1309, 0.3189, -1.088), (0.02203, 0.3189, 2.92), (-0.2566, -0.2581, -0.9932), (-0.1687, -0.2581, -0.975), (0.3179, -0.2581, -0.8745), (0.3179, -0.2581, -0.7446), (-0.03426, -0.2581, 2.157), (-0.2566, -0.2581, 2.382), (0.3179, -0.2655, -0.873), (0.3179, -0.3136, -0.8627), (-0.2566, 0.3189, -1.102), (-0.2566, 0.2143, -1.092), (-0.2566, 0.3189, 3.202), (-0.1695, 0.3189, -1.096), (-0.1309, 0.3189, -1.088), (0.4929, 0.3189, -0.9595), (0.02203, 0.3189, 2.92)], [], [(18, 19, 20, 15, 16, 17), (1, 0, 9, 26, 27), (22, 21, 28), (20, 25, 23, 24, 15), (27, 28, 21, 4, 1), (2, 7, 22, 28, 29), (9, 8, 26), (29, 10, 3, 2), (25, 14, 11, 13, 12, 23), (17, 5, 6, 18)])
me_cube_cell_009.polygons.foreach_set('material_index', [1, 0, 0, 1, 0, 0, 0, 0, 1, 0])
_k = set([(0, 1), (0, 9), (1, 4), (2, 3), (2, 7), (3, 10), (4, 21), (5, 6), (5, 17), (6, 18), (7, 22), (8, 9), (8, 26), (10, 29), (11, 13), (11, 14), (12, 13), (12, 23), (14, 25), (15, 16), (15, 24), (16, 17), (18, 19), (19, 20), (20, 25), (21, 22), (23, 24), (26, 27), (27, 28), (28, 29)])
me_cube_cell_009.attributes.new('sharp_edge', 'BOOLEAN', 'EDGE').data.foreach_set('value', [ (min(e.vertices), max(e.vertices)) in _k for e in me_cube_cell_009.edges])
_uv = me_cube_cell_009.uv_layers.new(name='UVMap')
_uv.uv.foreach_set('vector', [0.4987, 0.5574, 0.405, 0.6399, 0.3444, 0.6574, 0.3207, 0.5537, 0.348, 0.5539, 0.4985, 0.5545, 0.7704, 0.7704, 0.8124, 0.2785, 1.0, 0.2784, 1.0, 0.7656, 0.9816, 0.9816, 0.7453, 0.7453, 1.0, 0.7679, 0.9814, 0.9814, 0.3444, 0.6574, 0.3322, 0.6795, 0.3032, 0.5546, 0.3063, 0.5541, 0.3207, 0.5537, 1.0, 0.9816, 0.01823, 0.0, 0.2321, 0.0, 0.2329, 0.003472, 1.0, 0.7704, 0.766, 0.766, 0.766, 0.03204, 0.7453, 0.0, 0.9814, 0.0, 0.9813, 0.9813, 0.7216, 0.0, 0.7222, 0.4876, 0.2344, 0.0, 0.9813, 0.0, 0.9813, 0.8362, 0.7659, 0.6673, 0.766, 0.0, 0.3322, 0.6795, 0.2673, 0.6967, 0.1188, 0.6413, 0.272, 0.569, 0.2816, 0.5644, 0.3032, 0.5546, 0.5024, 0.9999, 0.5026, 0.9991, 0.5038, 0.994, 0.5175, 0.9999])
me_cube_cell_009.materials.append(mat_material)
me_cube_cell_009.materials.append(mat_material_001)
me_cube_cell_009.use_remesh_preserve_volume = False
me_cube_cell_009.use_remesh_preserve_attributes = False
me_cube_cell_009.use_mirror_vertex_groups = False
me_cube_cell_009.update()
me_cube_cell_010 = bpy.data.meshes.new('Cube_cell.010')
me_cube_cell_010.from_pydata([(0.5552, 0.3554, -0.4813), (-0.1815, -0.6322, -0.04882), (-0.1921, -0.65, -0.07333), (-0.3448, -0.3696, -0.1087), (-0.1628, -0.2216, 0.223), (-0.1175, -0.2216, 0.2836), (-0.1129, -0.2216, 0.2894), (-0.06158, -0.2216, 0.223), (-0.1301, -0.2943, 0.223), (-0.1264, -0.3022, 0.223), (-0.3448, 0.3554, -0.3858), (0.5552, 0.3416, 0.01085), (0.5552, 0.3554, 0.02523), (-0.1399, 0.3554, -0.4813), (-0.3448, 0.3554, 0.3257), (-0.03642, 0.3554, 0.7382), (-0.01696, 0.3554, 0.7642), (0.2571, -0.1297, -0.4813), (0.5552, 0.26, -0.4813), (-0.3448, 0.1448, -0.3054), (-0.3448, -0.1892, -0.000434), (0.524, 0.2192, -0.4813), (-0.1628, -0.2216, 0.223), (-0.1175, -0.2216, 0.2836), (-0.1129, -0.2216, 0.2894), (-0.06158, -0.2216, 0.223), (-0.1301, -0.2943, 0.223), (-0.1264, -0.3022, 0.223), (-0.3448, 0.3554, -0.3858), (-0.1399, 0.3554, -0.4813), (0.5552, 0.3554, 0.02523), (0.5552, 0.3416, 0.01085), (-0.01696, 0.3554, 0.7642), (-0.03642, 0.3554, 0.7382), (0.5552, 0.26, -0.4813), (-0.3448, 0.1448, -0.3054), (-0.3448, -0.3696, -0.1087), (-0.3448, 0.3554, 0.3257), (-0.3448, -0.1892, -0.000434), (0.2571, -0.1297, -0.4813), (0.524, 0.2192, -0.4813)], [], [(17, 21, 1, 2), (1, 31, 30, 32, 6, 25, 27), (2, 26, 22, 23, 32, 33, 20, 36), (2, 1, 27, 26), (2, 36, 19), (12, 11, 34, 0), (37, 10, 35, 3, 38), (34, 40, 39, 29, 0), (19, 28, 13, 17, 2), (4, 8, 9, 7), (33, 14, 20), (7, 24, 5, 4), (37, 15, 16, 12, 0, 29, 10), (21, 18, 31, 1), (23, 6, 32)])
me_cube_cell_010.polygons.foreach_set('material_index', [0, 0, 0, 0, 0, 1, 1, 1, 0, 1, 0, 1, 1, 0, 0])
_k = set([(3, 35), (3, 38), (4, 5), (4, 8), (5, 24), (6, 23), (6, 25), (7, 9), (7, 24), (8, 9), (10, 29), (10, 35), (11, 12), (11, 34), (12, 16), (13, 17), (13, 28), (14, 20), (14, 33), (15, 16), (15, 37), (17, 21), (18, 21), (18, 31), (19, 28), (19, 36), (20, 36), (22, 23), (22, 26), (25, 27), (26, 27), (29, 39), (30, 31), (30, 32), (32, 33), (34, 40), (37, 38), (39, 40)])
me_cube_cell_010.attributes.new('sharp_edge', 'BOOLEAN', 'EDGE').data.foreach_set('value', [ (min(e.vertices), max(e.vertices)) in _k for e in me_cube_cell_010.edges])
_uv = me_cube_cell_010.uv_layers.new(name='UVMap')
_uv.uv.foreach_set('vector', [0.1097, 0.1097, 0.1035, 0.0, 1.0, 0.0, 1.0, 1.0, 0.0, 0.0, 0.9387, 0.0, 0.952, 0.01712, 0.9521, 0.9521, 0.3959, 0.3959, 0.3959, 0.3119, 0.3181, 0.3181, 0.0, 0.0, 0.3372, 0.0, 0.5158, 0.1696, 0.4061, 0.0, 0.9529, 0.0, 1.0, 0.07274, 1.0, 0.8705, 0.7531, 0.7531, 0.0, 0.0, 1.0, 0.0, 1.0, 0.3181, 0.3372, 0.3372, 0.0, 0.0, 0.7531, 0.0, 0.7527, 0.7527, 0.0001008, 0.9493, 0.001484, 0.9507, 0.009635, 0.9999, 0.0001008, 0.9999, 0.2763, 0.4387, 0.263, 0.4238, 0.2693, 0.4206, 0.2845, 0.4125, 0.2846, 0.42, 0.001677, 0.2515, 0.01145, 0.2563, 0.0952, 0.2973, 0.2017, 0.3837, 7.652e-05, 0.254, 1.0, 0.7527, 0.8741, 0.8265, 0.237, 0.1898, 0.1097, 0.0, 1.0, 0.0, 0.3546, 0.4346, 0.3669, 0.4344, 0.3683, 0.4344, 0.3899, 0.4403, 0.07274, 0.07274, 0.8702, 0.073, 0.8705, 0.8705, 0.3899, 0.4403, 0.3723, 0.4392, 0.3707, 0.4388, 0.3546, 0.4346, 0.2763, 0.4387, 0.1962, 0.4904, 0.1911, 0.4937, 0.375, 0.05994, 0.375, 0.0, 0.5681, 0.0, 0.625, 0.0113, 0.1035, 0.1035, 0.09887, 0.0637, 1.0, 0.06134, 1.0, 1.0, 0.4061, 0.4061, 1.0, 0.3959, 0.9529, 0.9529])
me_cube_cell_010.materials.append(mat_material)
me_cube_cell_010.materials.append(mat_material_001)
me_cube_cell_010.use_remesh_preserve_volume = False
me_cube_cell_010.use_remesh_preserve_attributes = False
me_cube_cell_010.use_mirror_vertex_groups = False
me_cube_cell_010.update()
me_cube_cell_011 = bpy.data.meshes.new('Cube_cell.011')
me_cube_cell_011.from_pydata([(-0.06344, -1.044, 0.801), (0.262, -1.044, -0.7558), (-0.3082, -1.044, 0.801), (-0.06344, -1.044, 0.1328), (-0.3423, -1.044, 0.8941), (-0.07454, -1.044, 1.312), (-0.09763, -1.044, 1.276), (0.262, -1.044, 1.371), (-0.06344, 2.11, -3.099), (-0.06344, 1.988, -3.096), (-0.06344, 1.172, -0.03604), (-0.06344, 1.043, 0.386), (-0.06344, 0.1245, 0.801), (0.262, 1.539, -3.13), (0.262, 1.177, -3.122), (0.262, 0.1971, 1.256), (0.262, 0.1902, 1.278), (0.262, 0.08126, 1.327), (-0.362, -0.906, 0.801), (-0.2054, -0.3646, 0.801), (-0.3082, -1.044, 0.801), (-0.06344, -1.044, 0.1328), (-0.3423, -1.044, 0.8941), (0.262, -1.044, -0.7558), (-0.07454, -1.044, 1.312), (-0.09763, -1.044, 1.276), (0.262, -1.044, 1.371), (-0.06344, 1.988, -3.096), (-0.06344, 2.11, -3.099), (-0.06344, 1.172, -0.03604), (-0.06344, 1.043, 0.386), (-0.06344, 0.1245, 0.801), (0.262, 1.177, -3.122), (0.262, 1.539, -3.13), (0.262, 0.1971, 1.256), (0.262, 0.1902, 1.278), (0.262, 0.08126, 1.327), (-0.362, -0.906, 0.801), (-0.2054, -0.3646, 0.801)], [], [(0, 31, 30, 29, 28, 27, 21), (34, 13, 8, 10), (38, 37, 22, 25), (1, 32, 33, 15, 35, 36, 7), (14, 23, 22, 37, 2, 3, 9), (21, 20, 0), (24, 26, 17), (25, 24, 17, 16, 11, 12, 38), (10, 11, 16, 34), (13, 14, 9, 8), (20, 18, 19, 31, 0), (1, 7, 5, 6, 4)])
me_cube_cell_011.polygons.foreach_set('material_index', [0, 0, 0, 1, 0, 1, 0, 0, 0, 0, 1, 1])
_k = set([(1, 4), (1, 32), (2, 3), (2, 37), (3, 9), (4, 6), (5, 6), (5, 7), (7, 36), (8, 9), (8, 10), (10, 11), (11, 12), (12, 38), (13, 14), (13, 34), (14, 23), (15, 33), (15, 35), (16, 17), (16, 34), (17, 26), (18, 19), (18, 20), (19, 31), (20, 21), (21, 27), (22, 23), (22, 25), (24, 25), (24, 26), (27, 28), (28, 29), (29, 30), (30, 31), (32, 33), (35, 36), (37, 38)])
me_cube_cell_011.attributes.new('sharp_edge', 'BOOLEAN', 'EDGE').data.foreach_set('value', [ (min(e.vertices), max(e.vertices)) in _k for e in me_cube_cell_011.edges])
_uv = me_cube_cell_011.uv_layers.new(name='UVMap')
_uv.uv.foreach_set('vector', [0.9967, -0.004905, 0.9969, 0.1197, 0.9489, 0.2178, 0.8999, 0.2318, 0.5446, 0.3329, 0.5449, 0.32, 0.9192, -0.004516, 0.01888, 0.01888, 0.09203, 0.0, 0.6951, 0.0, 0.3551, 0.3551, 1.0, 0.1934, 0.0763, 0.0763, 0.02043, 0.02043, 1.0, 0.01337, 0.9999, 0.2262, 0.7779, 0.4627, 0.7416, 0.4635, 0.8758, 0.02505, 0.8765, 0.02281, 0.8874, 0.01789, 0.9999, 0.0135, 0.9077, 0.0, 0.1009, 0.02333, 0.02043, 0.0, 0.0763, 0.0, 0.982, 0.0235, 0.6038, 0.02343, 0.3048, 0.0, 0.9999, 0.08384, 0.834, 0.04306, 0.9999, 0.04306, 0.04078, 0.04078, 0.8793, 0.04031, 0.9506, 0.9506, 0.01337, 0.01337, 0.04078, 0.0, 0.9506, 0.0, 1.0, 0.01887, 1.0, 0.3549, 0.5837, 0.1959, 0.1934, 0.1934, 1.0, 0.3551, 0.6451, 0.0, 0.9811, 0.0, 1.0, 0.01888, 0.09203, 0.09203, 1.0, 0.09234, 1.0, 0.6952, 0.6951, 0.6951, 0.538, 0.8607, 0.526, 0.863, 0.5515, 0.8369, 0.5758, 0.8138, 0.5858, 0.8368, 7.819e-05, 0.1381, 7.82e-05, 0.008259, 0.2283, 0.01188, 0.2439, 0.01408, 0.4098, 0.03738])
me_cube_cell_011.materials.append(mat_material)
me_cube_cell_011.materials.append(mat_material_001)
me_cube_cell_011.use_remesh_preserve_volume = False
me_cube_cell_011.use_remesh_preserve_attributes = False
me_cube_cell_011.use_mirror_vertex_groups = False
me_cube_cell_011.update()
me_cube_cell_012 = bpy.data.meshes.new('Cube_cell.012')
me_cube_cell_012.from_pydata([(-0.6502, -1.406, -3.216), (-0.6502, -1.406, 1.225), (0.2498, -1.406, -1.813), (0.2498, -1.406, 1.217), (-0.01714, -1.406, -2.229), (-0.07565, -1.406, -2.32), (-0.07565, -1.406, 1.22), (-0.07565, -1.397, -2.315), (-0.07565, 0.7678, -0.4796), (-0.07565, -0.138, -1.594), (-0.07565, -0.004343, 1.26), (-0.07565, 2.181, 1.26), (-0.07565, 1.77, 1.301), (-0.07565, 1.589, 1.305), (0.2498, 1.845, 0.9558), (0.2498, 0.4672, -0.7391), (0.2498, -1.263, 1.221), (0.2498, 2.033, 1.187), (0.2498, 1.183, 1.272), (0.2498, 0.808, 1.28), (-0.6502, -1.406, -3.216), (-0.07565, -1.406, -2.32), (-0.01714, -1.406, -2.229), (0.2498, -1.406, -1.813), (0.2498, -1.406, 1.217), (-0.6502, -1.406, 1.225), (-0.07565, -1.406, 1.22), (-0.07565, -1.397, -2.315), (-0.07565, -0.138, -1.594), (-0.07565, 0.7678, -0.4796), (-0.07565, -0.004343, 1.26), (-0.07565, 2.181, 1.26), (-0.07565, 1.77, 1.301), (-0.07565, 1.589, 1.305), (0.2498, 0.4672, -0.7391), (0.2498, 1.845, 0.9558), (0.2498, -1.263, 1.221), (0.2498, 2.033, 1.187), (0.2498, 1.183, 1.272), (0.2498, 0.808, 1.28)], [], [(39, 38, 32, 33), (15, 23, 4, 7, 9), (30, 26, 25, 24, 36), (20, 22, 2, 3, 1), (6, 10, 13, 12, 31, 29, 28, 27, 21), (21, 20, 1, 6), (36, 39, 33, 30), (4, 0, 5, 7), (38, 17, 11, 32), (2, 34, 35, 37, 18, 19, 16, 3), (14, 15, 9, 8), (14, 8, 11, 17)])
me_cube_cell_012.polygons.foreach_set('material_index', [0, 0, 0, 1, 0, 1, 0, 0, 0, 1, 0, 0])
_k = set([(0, 4), (0, 5), (1, 3), (1, 6), (2, 22), (2, 34), (3, 16), (4, 23), (5, 7), (6, 10), (7, 9), (8, 9), (8, 11), (10, 13), (11, 32), (12, 13), (12, 31), (14, 15), (14, 17), (15, 23), (16, 19), (17, 38), (18, 19), (18, 37), (20, 21), (20, 22), (21, 27), (24, 25), (24, 36), (25, 26), (26, 30), (27, 28), (28, 29), (29, 31), (30, 33), (32, 33), (34, 35), (35, 37), (36, 39), (38, 39)])
me_cube_cell_012.attributes.new('sharp_edge', 'BOOLEAN', 'EDGE').data.foreach_set('value', [ (min(e.vertices), max(e.vertices)) in _k for e in me_cube_cell_012.edges])
_uv = me_cube_cell_012.uv_layers.new(name='UVMap')
_uv.uv.foreach_set('vector', [0.07337, 0.07337, 1.0, 0.07419, 1.0, 0.5525, 0.5521, 0.5521, 0.04994, 0.04994, 0.9791, 0.04993, 1.0, 0.317, 1.0, 0.3756, 0.3756, 0.3756, 1.0, 0.3754, 0.6375, 0.0129, 0.06301, 0.01291, 0.9629, 0.0129, 1.0, 0.04995, 0.6103, 0.557, 0.1811, 0.4967, 7.813e-05, 0.4713, 7.816e-05, 0.2864, 0.6103, 0.286, 0.5344, -0.002585, 0.5392, 0.1465, 0.5445, 0.316, 0.5441, 0.3353, 0.5394, 0.379, 0.3374, 0.2295, 0.2081, 0.1338, 0.1243, 0.0004522, 0.1237, -0.0005248, 0.9999, 0.5023, 0.6103, 0.557, 0.6103, 0.286, 0.9999, 0.2863, 0.04995, 0.04995, 0.07337, 0.0, 0.5521, 0.0, 0.3754, 0.3754, 0.317, 0.317, 0.9503, 0.319, 0.3755, 0.3172, 0.3756, 0.3756, 0.07419, 0.07419, 1.0, 0.07328, 1.0, 0.5521, 0.5525, 0.5525, 0.9999, 0.7722, 0.8126, 0.6648, 0.6748, 0.4954, 0.6561, 0.4723, 0.741, 0.4637, 0.7785, 0.463, 0.9856, 0.4688, 0.9999, 0.4692, 1.0, 0.9502, 0.04994, 0.0, 0.3756, 0.0, 1.0, 0.6245, 0.04985, 0.0, 0.3755, 0.0, 0.4479, 0.0, 0.9267, 0.0])
me_cube_cell_012.materials.append(mat_material)
me_cube_cell_012.materials.append(mat_material_001)
me_cube_cell_012.use_remesh_preserve_volume = False
me_cube_cell_012.use_remesh_preserve_attributes = False
me_cube_cell_012.use_mirror_vertex_groups = False
me_cube_cell_012.update()
me_cube_cell_013 = bpy.data.meshes.new('Cube_cell.013')
me_cube_cell_013.from_pydata([(-0.235, 0.3936, 0.02309), (-0.1701, 0.5501, -0.02776), (0.03234, 0.7494, -0.02776), (0.245, 0.9584, -0.02776), (-0.3953, 0.1431, -0.02776), (0.245, -2.089, -0.02776), (0.0329, -1.351, -0.02776), (0.245, 0.645, 0.1435), (-0.1701, 0.5501, -0.02776), (0.03234, 0.7494, -0.02776), (0.245, 0.9584, -0.02776), (-0.3953, 0.1431, -0.02776), (0.245, -2.089, -0.02776), (0.0329, -1.351, -0.02776), (0.245, 0.645, 0.1435)], [], [(0, 13, 12, 14), (9, 8, 0), (11, 13, 0), (5, 6, 4, 1, 2, 10), (14, 3, 9, 0), (8, 11, 0), (10, 7, 5)])
me_cube_cell_013.polygons.foreach_set('material_index', [0, 0, 0, 1, 0, 0, 1])
_k = set([(1, 2), (1, 4), (2, 10), (3, 9), (3, 14), (4, 6), (5, 6), (5, 7), (7, 10), (8, 9), (8, 11), (11, 13), (12, 13), (12, 14)])
me_cube_cell_013.attributes.new('sharp_edge', 'BOOLEAN', 'EDGE').data.foreach_set('value', [ (min(e.vertices), max(e.vertices)) in _k for e in me_cube_cell_013.edges])
_uv = me_cube_cell_013.uv_layers.new(name='UVMap')
_uv.uv.foreach_set('vector', [0.0, 0.0, 0.5059, 0.0, 0.9063, 0.1724, 0.9053, 0.9053, 1.0, 0.5047, 0.4973, 0.0, 1.0, 0.0, 0.4938, 0.4938, 1.0, 0.4941, 1.0, 1.0, 0.06428, 0.1446, 0.1149, 0.2011, 0.2178, 0.3184, 0.1465, 0.2881, 0.08464, 0.2559, 0.01962, 0.2219, 1.0, 0.9053, 0.267, 0.173, 0.4953, 0.0, 1.0, 0.0, 0.4973, 0.4973, 1.0, 0.4938, 1.0, 1.0, 0.125, 0.9999, 0.1564, 0.9828, 0.4297, 0.9999])
me_cube_cell_013.materials.append(mat_material)
me_cube_cell_013.materials.append(mat_material_001)
me_cube_cell_013.use_remesh_preserve_volume = False
me_cube_cell_013.use_remesh_preserve_attributes = False
me_cube_cell_013.use_mirror_vertex_groups = False
me_cube_cell_013.update()
me_cube_cell_014 = bpy.data.meshes.new('Cube_cell.014')
me_cube_cell_014.from_pydata([(0.2055, 0.4869, 0.2155), (-0.03106, -0.1161, -0.3736), (-0.1869, -0.3955, -0.01416), (-0.1101, 0.3034, -0.1933), (-0.2129, -0.3507, 0.0455), (-0.1237, -0.4016, 0.2155), (0.03277, -0.5002, 0.2155), (0.01034, -0.5055, 0.2155), (-0.02186, -0.5129, 0.2155), (-0.1134, -0.4129, 0.2155), (0.2055, -0.4592, 0.2155), (0.2055, 0.4869, -0.01633), (0.2055, 0.2682, -0.2205), (0.2055, 0.2449, -0.2423), (0.2055, 0.1748, -0.2714), (0.2055, -0.06312, -0.3699), (0.2055, -0.153, -0.2372), (-0.2874, 0.4448, 0.2155), (-0.2875, 0.4869, 0.2155), (-0.1839, 0.4869, -0.02352), (-0.1282, 0.4869, -0.02255), (0.03277, -0.5002, 0.2155), (0.01034, -0.5055, 0.2155), (0.2055, -0.4592, 0.2155), (-0.02186, -0.5129, 0.2155), (-0.1134, -0.4129, 0.2155), (-0.1237, -0.4016, 0.2155), (0.2055, 0.4869, -0.01633), (0.2055, 0.2682, -0.2205), (0.2055, 0.2449, -0.2423), (0.2055, 0.1748, -0.2714), (0.2055, -0.06312, -0.3699), (0.2055, -0.153, -0.2372), (-0.2875, 0.4869, 0.2155), (-0.2874, 0.4448, 0.2155), (-0.1282, 0.4869, -0.02255), (-0.1839, 0.4869, -0.02352)], [], [(36, 3, 4, 34, 33), (4, 2, 25, 26), (1, 31, 32, 21, 22), (1, 22, 24, 2), (2, 24, 25), (15, 30, 13, 28, 27, 0, 10, 16), (35, 11, 12), (26, 34, 4), (29, 14, 1, 3), (14, 31, 1), (2, 4, 3, 1), (27, 20, 19, 18, 0), (32, 23, 21), (36, 35, 12, 29, 3), (5, 9, 8, 7, 6, 10, 0, 18, 17)])
me_cube_cell_014.polygons.foreach_set('material_index', [0, 0, 0, 0, 0, 1, 0, 0, 0, 0, 0, 1, 0, 0, 1])
_k = set([(5, 9), (5, 17), (6, 7), (6, 10), (7, 8), (8, 9), (10, 16), (11, 12), (11, 35), (12, 29), (13, 28), (13, 30), (14, 29), (14, 31), (15, 16), (15, 30), (17, 18), (18, 19), (19, 20), (20, 27), (21, 22), (21, 23), (22, 24), (23, 32), (24, 25), (25, 26), (26, 34), (27, 28), (31, 32), (33, 34), (33, 36), (35, 36)])
me_cube_cell_014.attributes.new('sharp_edge', 'BOOLEAN', 'EDGE').data.foreach_set('value', [ (min(e.vertices), max(e.vertices)) in _k for e in me_cube_cell_014.edges])
_uv = me_cube_cell_014.uv_layers.new(name='UVMap')
_uv.uv.foreach_set('vector', [0.2124, 0.0, 1.0, 0.0, 1.0, 1.0, 0.05683, 0.05683, 0.02533, 0.001564, 0.0, 0.0, 1.0, 0.0, 1.0, 0.8198, 0.7711, 0.7711, 0.0, 0.0, 0.8246, 0.0, 1.0, 0.2079, 1.0, 0.9217, 0.9223, 0.9223, 0.0, 0.0, 0.9223, 0.0, 1.0, 0.1778, 1.0, 1.0, 0.0, 0.0, 0.8222, 0.0, 0.8198, 0.8198, 0.05509, 0.05862, 0.03131, 0.04878, 0.02429, 0.04587, 0.02196, 0.04369, 9.998e-05, 0.02328, 9.998e-05, 0.0001008, 0.0947, 0.0001008, 0.06408, 0.04536, 0.8353, 0.0, 0.8354, 0.7261, 0.1081, 0.0, 1.0, 0.7711, 0.05683, 0.0, 1.0, 0.0, 0.1358, 0.1358, 0.1733, 0.0, 1.0, 0.0, 1.0, 1.0, 0.1733, 0.1733, 1.0, 0.1754, 1.0, 1.0, 1.0, 0.0, 1.0, 1.0, 0.0, 0.0, 1.0, 0.0, 0.1368, 0.774, 0.2094, 0.7443, 0.2215, 0.7394, 0.2447, 0.735, 0.1387, 0.7786, 0.2079, 0.2079, 0.9216, 0.2067, 0.9217, 0.9217, 0.2124, 0.2124, 0.1647, 0.0, 0.8919, 0.0, 1.0, 0.1358, 1.0, 1.0, 0.2189, 0.7663, 0.2168, 0.7675, 0.1977, 0.7782, 0.1906, 0.7811, 0.1856, 0.783, 0.1472, 0.7983, 0.1387, 0.7786, 0.2447, 0.735, 0.2451, 0.7357])
me_cube_cell_014.materials.append(mat_material)
me_cube_cell_014.materials.append(mat_material_001)
me_cube_cell_014.use_remesh_preserve_volume = False
me_cube_cell_014.use_remesh_preserve_attributes = False
me_cube_cell_014.use_mirror_vertex_groups = False
me_cube_cell_014.update()
me_cube_cell_015 = bpy.data.meshes.new('Cube_cell.015')
me_cube_cell_015.from_pydata([(-0.07951, 2.144, 1.259), (-0.0537, 2.099, 1.2), (0.243, 1.029, -0.09387), (0.1876, -1.609, -2.95), (0.01483, 0.8184, -0.2275), (0.01483, 1.691, 0.7249), (0.01483, -1.689, -2.964), (0.01483, -2.0, -2.965), (0.01483, -2.307, -2.965), (0.01483, -2.568, 0.7249), (-0.4893, 1.881, 1.429), (0.009908, 2.093, 1.429), (0.09656, 1.999, 1.429), (0.1122, 1.982, 1.429), (0.1549, 1.922, 1.429), (-0.5597, 1.851, 1.429), (-0.5597, -2.646, 1.429), (-0.1748, -2.66, 1.429), (0.3403, 1.661, 1.429), (0.3403, -2.545, 1.429), (-0.5597, 1.945, 1.249), (-0.5597, 1.465, 0.7249), (-0.5597, -2.633, 0.7249), (-0.3143, -2.641, 0.7249), (0.3403, 0.8576, -0.1643), (0.3403, 0.96, 0.03844), (0.3403, 0.8118, -0.2549), (0.3403, 0.1285, -0.9841), (0.3403, -1.704, -2.939), (0.3403, -1.77, -2.939), (0.3403, -2.236, -2.941), (-0.04561, 1.668, 0.7249), (0.01483, 1.691, 0.7249), (0.01483, 0.8184, -0.2275), (0.01483, -1.689, -2.964), (0.01483, -2.307, -2.965), (0.01483, -2.0, -2.965), (0.01483, -2.568, 0.7249), (-0.4893, 1.881, 1.429), (0.009908, 2.093, 1.429), (0.09656, 1.999, 1.429), (0.1122, 1.982, 1.429), (0.1549, 1.922, 1.429), (-0.5597, 1.851, 1.429), (0.3403, 1.661, 1.429), (-0.5597, -2.646, 1.429), (-0.1748, -2.66, 1.429), (0.3403, -2.545, 1.429), (-0.5597, 1.945, 1.249), (-0.5597, 1.465, 0.7249), (-0.5597, -2.633, 0.7249), (-0.3143, -2.641, 0.7249), (0.3403, 0.8576, -0.1643), (0.3403, 0.96, 0.03844), (0.3403, 0.8118, -0.2549), (0.3403, 0.1285, -0.9841), (0.3403, -1.704, -2.939), (0.3403, -1.77, -2.939), (0.3403, -2.236, -2.941), (-0.04561, 1.668, 0.7249)], [], [(1, 0, 40, 41), (2, 1, 24, 54), (0, 2, 3, 33, 32, 59), (1, 2, 0), (30, 47, 46, 51, 37, 35), (0, 48, 43, 38), (36, 34, 3, 56, 57), (2, 54, 55, 3), (0, 38, 39), (46, 45, 50, 51), (39, 40, 0), (19, 58, 29, 28, 27, 26, 52, 53, 44), (22, 16, 15, 20, 49), (57, 30, 35, 36), (25, 24, 1, 41, 42), (5, 4, 6, 7, 8, 9), (33, 3, 34), (55, 56, 3), (16, 17, 19, 44, 14, 13, 12, 11, 10, 15), (42, 18, 25), (21, 48, 0, 59), (9, 23, 22, 49, 31, 5)])
me_cube_cell_015.polygons.foreach_set('material_index', [0, 0, 0, 0, 0, 0, 0, 0, 0, 0, 0, 1, 1, 0, 0, 0, 0, 0, 1, 0, 0, 1])
_k = set([(4, 5), (4, 6), (5, 31), (6, 7), (7, 8), (8, 9), (9, 23), (10, 11), (10, 15), (11, 12), (12, 13), (13, 14), (14, 44), (15, 20), (16, 17), (16, 22), (17, 19), (18, 25), (18, 42), (19, 58), (20, 49), (21, 48), (21, 59), (22, 23), (24, 25), (24, 54), (26, 27), (26, 52), (27, 28), (28, 29), (29, 58), (30, 47), (30, 57), (31, 49), (32, 33), (32, 59), (33, 34), (34, 36), (35, 36), (35, 37), (37, 51), (38, 39), (38, 43), (39, 40), (40, 41), (41, 42), (43, 48), (44, 53), (45, 46), (45, 50), (46, 47), (50, 51), (52, 53), (54, 55), (55, 56), (56, 57)])
me_cube_cell_015.attributes.new('sharp_edge', 'BOOLEAN', 'EDGE').data.foreach_set('value', [ (min(e.vertices), max(e.vertices)) in _k for e in me_cube_cell_015.edges])
_uv = me_cube_cell_015.uv_layers.new(name='UVMap')
_uv.uv.foreach_set('vector', [0.0, 0.0, 1.0, 0.0, 1.0, 0.773, 0.8214, 0.8214, 0.0, 0.0, 1.0, 0.0, 1.0, 0.887, 0.6597, 0.6597, 0.0, 0.0, 1.0, 0.0, 1.0, 1.0, 0.3532, 0.3532, 0.3002, 0.04484, 0.1269, 0.1269, 0.0, 0.0, 1.0, 0.0, 1.0, 1.0, 0.05024, 0.05024, 0.07221, 0.02234, 1.0, 0.02211, 1.0, 0.3362, 0.4071, 0.3363, 0.3754, 0.3754, 0.0, 0.0, 0.9057, 0.0, 0.906, 0.7798, 0.7731, 0.7731, 1.0, 0.3751, 0.7832, 0.0, 0.0, 0.0, 0.7542, 0.0, 1.0, 0.04975, 0.0, 0.0, 0.6597, 0.0, 1.0, 0.2473, 1.0, 1.0, 0.0, 0.0, 0.7731, 0.0, 0.7728, 0.7728, 0.9779, 0.0, 0.9776, 0.8645, 0.6637, 0.5511, 0.6638, 0.0, 1.0, 0.7728, 0.227, 0.0, 1.0, 0.0, 0.5528, 0.0001004, 0.5219, 0.437, 0.4753, 0.4369, 0.4687, 0.4369, 0.2855, 0.2414, 0.2172, 0.1685, 0.2126, 0.1594, 0.2024, 0.1392, 0.1323, 0.0001007, 0.4168, 0.7977, 0.4038, 0.8112, 0.3472, 0.7181, 0.349, 0.7116, 0.3637, 0.7089, 0.04975, 0.04975, 1.0, 0.05024, 1.0, 0.3754, 0.3751, 0.3751, 0.2072, 0.2072, 0.113, 0.0, 1.0, 0.0, 1.0, 0.8214, 0.9725, 0.9725, 0.9982, 0.9236, 0.8874, 0.8307, 0.5694, 0.5641, 0.5692, 0.531, 0.5691, 0.4984, 0.9975, 0.4695, 0.3532, 0.0, 0.0, 0.0, 0.2168, 0.0, 0.2473, 0.2473, 1.0, 0.2458, 1.0, 1.0, 0.4038, 0.8112, 0.3139, 0.8506, 0.1922, 0.9003, 0.1509, 0.8067, 0.1891, 0.7835, 0.1979, 0.7782, 0.2012, 0.7763, 0.2192, 0.7662, 0.3313, 0.7241, 0.3472, 0.7181, 0.9725, 0.0, 0.9727, 0.7645, 0.2072, 0.0, 0.9373, 0.8764, 0.9057, 0.9057, 0.0, 0.0, 0.1269, 0.0, 0.5479, 0.7491, 0.4731, 0.7777, 0.4168, 0.7977, 0.3637, 0.7089, 0.496, 0.6697, 0.5117, 0.6652])
me_cube_cell_015.materials.append(mat_material)
me_cube_cell_015.materials.append(mat_material_001)
me_cube_cell_015.use_remesh_preserve_volume = False
me_cube_cell_015.use_remesh_preserve_attributes = False
me_cube_cell_015.use_mirror_vertex_groups = False
me_cube_cell_015.update()
me_cube_cell_016 = bpy.data.meshes.new('Cube_cell.016')
me_cube_cell_016.from_pydata([(-0.1916, 1.14, -0.1451), (-0.04003, 0.133, 0.2618), (-0.1169, -0.5026, 0.2764), (0.227, -0.6727, -0.09437), (-0.1916, 0.5193, 0.1858), (-0.1916, 0.4126, 0.2263), (-0.1916, 0.102, 0.2393), (-0.1916, -0.5958, 0.2679), (-0.1916, -1.206, -0.1451), (-0.1916, -1.001, -0.006266), (0.0662, -0.9239, -0.1451), (0.2921, -0.5158, -0.1451), (-0.09433, -1.1, -0.1451), (-0.1916, 1.14, -0.05142), (0.009119, 1.14, -0.1451), (0.3781, 0.6903, -0.1451), (0.4025, 0.5871, -0.1451), (0.4089, 0.6524, -0.1451), (-0.1916, 0.4126, 0.2263), (-0.1916, 0.5193, 0.1858), (-0.1916, 0.102, 0.2393), (-0.1916, -0.5958, 0.2679), (-0.1916, -1.206, -0.1451), (-0.1916, -1.001, -0.006266), (0.0662, -0.9239, -0.1451), (0.2921, -0.5158, -0.1451), (-0.09433, -1.1, -0.1451), (0.009119, 1.14, -0.1451), (-0.1916, 1.14, -0.05142), (0.4025, 0.5871, -0.1451), (0.4089, 0.6524, -0.1451), (0.3781, 0.6903, -0.1451)], [], [(22, 9, 7, 20, 18, 19, 28, 0), (11, 10, 26, 22, 0, 27, 31, 17, 16), (3, 24, 25), (1, 2, 29, 30), (2, 1, 5, 6), (3, 25, 29, 2), (6, 21, 2), (21, 23, 2), (23, 8, 12, 2), (4, 5, 1, 30, 15), (12, 24, 3, 2), (28, 27, 0), (13, 4, 15, 14)])
me_cube_cell_016.polygons.foreach_set('material_index', [1, 1, 0, 0, 0, 0, 0, 0, 0, 0, 0, 0, 0])
_k = set([(4, 5), (4, 13), (5, 6), (6, 21), (7, 9), (7, 20), (8, 12), (8, 23), (9, 22), (10, 11), (10, 26), (11, 16), (12, 24), (13, 14), (14, 15), (15, 30), (16, 17), (17, 31), (18, 19), (18, 20), (19, 28), (21, 23), (22, 26), (24, 25), (25, 29), (27, 28), (27, 31), (29, 30)])
me_cube_cell_016.attributes.new('sharp_edge', 'BOOLEAN', 'EDGE').data.foreach_set('value', [ (min(e.vertices), max(e.vertices)) in _k for e in me_cube_cell_016.edges])
_uv = me_cube_cell_016.uv_layers.new(name='UVMap')
_uv.uv.foreach_set('vector', [0.2973, 0.3579, 0.298, 0.3666, 0.2995, 0.3841, 0.2892, 0.4037, 0.2845, 0.4124, 0.282, 0.4146, 0.263, 0.4237, 0.261, 0.4219, 0.1468, 0.2883, 0.2184, 0.3188, 0.2675, 0.3432, 0.2973, 0.3579, 0.261, 0.4219, 0.2028, 0.3844, 0.104, 0.3043, 0.09564, 0.2975, 0.0987, 0.2971, 0.0, 0.0, 0.5047, 0.0, 0.5028, 0.5028, 0.0, 0.0, 1.0, 0.0, 1.0, 0.8941, 0.8907, 0.8907, 0.0, 0.0, 1.0, 0.0, 1.0, 0.7529, 0.6004, 0.6004, 0.0, 0.0, 0.5028, 0.0, 0.8941, 0.8941, 1.0, 1.0, 1.0, 0.6004, 0.4026, 0.0, 1.0, 0.0, 0.4026, 0.4026, 1.0, 0.4004, 1.0, 1.0, 0.4004, 0.4004, 0.3509, 0.1059, 1.0, 0.1056, 1.0, 1.0, 0.07052, 0.07052, 0.2471, 0.0, 1.0, 0.0, 1.0, 0.8907, 0.8782, 0.8782, 0.1056, 0.1056, 0.4953, 0.0, 1.0, 0.0, 1.0, 1.0, 0.625, 0.01108, 0.5692, 0.0, 0.625, 0.0, 0.09535, 0.0714, 1.0, 0.07052, 1.0, 0.8782, 0.4441, 0.1056])
me_cube_cell_016.materials.append(mat_material)
me_cube_cell_016.materials.append(mat_material_001)
me_cube_cell_016.use_remesh_preserve_volume = False
me_cube_cell_016.use_remesh_preserve_attributes = False
me_cube_cell_016.use_mirror_vertex_groups = False
me_cube_cell_016.update()
me_cube_cell_017 = bpy.data.meshes.new('Cube_cell.017')
me_cube_cell_017.from_pydata([(-0.2833, 0.8333, -1.924), (-0.4074, 0.58, -2.2), (-0.06409, 0.4093, -2.57), (0.2642, -2.367, 2.996), (-0.4833, 0.07766, -2.484), (-0.4833, 0.4853, -2.208), (-0.4833, -0.126, -2.622), (-0.4833, -2.954, -2.622), (-0.4833, 0.505, -2.156), (0.09129, -3.047, -1.918), (0.09129, 0.9615, -1.918), (0.09129, 1.016, -1.847), (0.09129, 1.088, -1.753), (0.09129, 1.647, -0.6695), (0.09129, 1.647, 2.404), (0.09129, 1.636, 2.406), (0.09129, -1.899, 2.931), (0.09129, 1.588, 2.416), (0.09129, -1.953, 2.936), (-0.4135, 1.647, 0.6917), (-0.4833, 1.647, 0.9205), (-0.4833, 1.647, 2.285), (0.09129, -3.3, 2.758), (0.09129, -2.447, 2.983), (0.09129, -3.067, 2.98), (0.09129, -3.284, 2.774), (-0.02791, 1.647, -0.5664), (-0.3034, 0.07053, -2.622), (-0.2285, 0.1522, -2.622), (-0.2047, 0.07171, -2.622), (0.4167, -2.1, -2.622), (0.4167, -3.04, -2.622), (0.4167, 0.6607, -2.449), (0.4167, 0.6409, -2.45), (0.4167, 1.3, -1.617), (0.4167, 1.257, -1.674), (-0.4833, -2.992, -1.918), (-0.008951, 0.9284, -1.918), (-0.4833, 0.5932, -1.918), (-0.2822, 0.8368, -1.918), (-0.2703, 0.8422, -1.918), (0.4167, -3.328, 2.689), (0.4167, 1.31, -1.605), (0.4167, -1.217, 2.823), (0.4167, -2.463, 3.007), (0.4167, -2.831, 3.006), (0.4167, -2.995, 3.005), (-0.4833, 2.117, 2.186), (0.1532, 2.224, 0.3961), (0.4167, 2.224, 0.1683), (0.4167, 2.224, 2.316), (0.2665, 2.224, 2.319), (0.2812, 2.224, 2.319), (-0.3569, 2.224, 2.061), (-0.3939, 2.224, 2.182), (-0.4833, 0.07766, -2.484), (-0.4833, 0.4853, -2.208), (-0.4833, -0.126, -2.622), (-0.4833, -2.954, -2.622), (-0.4833, -2.992, -1.918), (-0.4833, 0.505, -2.156), (-0.4833, 0.5932, -1.918), (0.09129, -3.3, 2.758), (0.09129, -3.047, -1.918), (0.09129, 0.9615, -1.918), (0.09129, 1.016, -1.847), (0.09129, 1.088, -1.753), (0.09129, 1.647, -0.6695), (0.09129, 1.647, 2.404), (0.09129, 1.636, 2.406), (0.09129, -1.899, 2.931), (0.09129, 1.588, 2.416), (0.09129, -1.953, 2.936), (-0.008951, 0.9284, -1.918), (-0.4833, 1.647, 0.9205), (-0.4135, 1.647, 0.6917), (0.09129, -2.447, 2.983), (0.4167, 2.224, 2.316), (0.2812, 2.224, 2.319), (0.09129, -3.067, 2.98), (0.09129, -3.284, 2.774), (-0.02791, 1.647, -0.5664), (-0.4833, 1.647, 2.285), (-0.3034, 0.07053, -2.622), (-0.2285, 0.1522, -2.622), (-0.2047, 0.07171, -2.622), (0.4167, -2.1, -2.622), (0.4167, -3.04, -2.622), (0.4167, 0.6607, -2.449), (0.4167, 0.6409, -2.45), (0.4167, 1.3, -1.617), (0.4167, 1.257, -1.674), (0.4167, 1.31, -1.605), (-0.2822, 0.8368, -1.918), (-0.2703, 0.8422, -1.918), (0.2665, 2.224, 2.319), (0.4167, -3.328, 2.689), (0.4167, -2.463, 3.007), (0.4167, -1.217, 2.823), (0.4167, -2.831, 3.006), (0.4167, -2.995, 3.005), (-0.4833, 2.117, 2.186), (-0.3569, 2.224, 2.061), (0.1532, 2.224, 0.3961), (0.4167, 2.224, 0.1683), (-0.3939, 2.224, 2.182)], [], [(3, 99, 97), (1, 0, 94, 73), (2, 91, 88), (61, 93, 0, 60), (3, 70, 72), (0, 1, 56, 60), (102, 103, 81, 19), (3, 97, 98, 78), (2, 1, 73, 64, 65, 90, 91), (1, 55, 56), (101, 82, 68, 69, 95, 54), (89, 86, 85), (85, 84, 2, 88, 89), (21, 47, 74), (31, 30, 33, 32, 35, 34, 92, 49, 50, 43, 44, 45, 100, 96), (10, 37, 40, 39, 38, 36, 9), (94, 0, 93), (62, 63, 59, 58, 87, 41), (24, 80, 41, 46), (42, 12, 67, 81, 103, 104), (31, 7, 6, 83, 28, 29, 30), (80, 62, 41), (69, 71, 95), (98, 77, 78), (72, 76, 3), (27, 57, 55, 1, 2), (14, 21, 74, 75, 26, 13), (71, 70, 3, 78, 95), (84, 27, 2), (49, 48, 53, 105, 51, 52, 50), (9, 22, 25, 79, 23, 18, 16, 17, 15, 14, 13, 66, 11, 10), (19, 20, 101, 54, 102), (76, 24, 46, 99, 3), (7, 36, 38, 8, 5, 4, 6), (65, 12, 42, 90)])
me_cube_cell_017.polygons.foreach_set('material_index', [0, 0, 0, 0, 0, 0, 0, 0, 0, 0, 0, 0, 0, 1, 1, 1, 0, 0, 0, 0, 1, 0, 0, 0, 0, 0, 1, 0, 0, 1, 0, 0, 0, 1, 0])
_k = set([(4, 5), (4, 6), (5, 8), (6, 83), (7, 31), (7, 36), (8, 38), (9, 22), (9, 36), (10, 11), (10, 37), (11, 66), (12, 65), (12, 67), (13, 26), (13, 66), (14, 15), (14, 21), (15, 17), (16, 17), (16, 18), (18, 23), (19, 20), (19, 81), (20, 101), (21, 47), (22, 25), (23, 79), (24, 76), (24, 80), (25, 79), (26, 75), (27, 57), (27, 84), (28, 29), (28, 83), (29, 30), (30, 33), (31, 96), (32, 33), (32, 35), (34, 35), (34, 92), (37, 40), (38, 39), (39, 40), (41, 46), (41, 87), (42, 90), (42, 104), (43, 44), (43, 50), (44, 45), (45, 100), (46, 99), (47, 74), (48, 49), (48, 53), (49, 92), (50, 52), (51, 52), (51, 105), (53, 105), (54, 95), (54, 102), (55, 56), (55, 57), (56, 60), (58, 59), (58, 87), (59, 63), (60, 61), (61, 93), (62, 63), (62, 80), (64, 65), (64, 73), (67, 81), (68, 69), (68, 82), (69, 71), (70, 71), (70, 72), (72, 76), (73, 94), (74, 75), (77, 78), (77, 98), (78, 95), (82, 101), (84, 85), (85, 86), (86, 89), (88, 89), (88, 91), (90, 91), (93, 94), (96, 100), (97, 98), (97, 99), (102, 103), (103, 104)])
me_cube_cell_017.attributes.new('sharp_edge', 'BOOLEAN', 'EDGE').data.foreach_set('value', [ (min(e.vertices), max(e.vertices)) in _k for e in me_cube_cell_017.edges])
_uv = me_cube_cell_017.uv_layers.new(name='UVMap')
_uv.uv.foreach_set('vector', [0.0, 0.0, 0.7516, 0.0, 0.7549, 0.7549, 0.0, 0.0, 1.0, 0.0, 1.0, 0.01736, 0.4561, 0.4561, 0.0, 0.0, 0.9066, 0.0, 0.9052, 0.9052, 0.9357, 0.02785, 0.002472, 0.002472, 0.0, 0.0, 0.7992, 0.0, 0.0, 0.0, 0.2386, 0.0, 0.217, 0.217, 0.0, 0.0, 1.0, 0.0, 1.0, 0.6015, 0.7992, 0.7992, 1.0, 0.9728, 0.9655, 0.9655, 0.5649, 0.5649, 1.0, 0.6613, 0.0, 0.0, 0.7549, 0.0, 1.0, 0.2679, 0.9892, 0.9892, 0.0, 0.0, 1.0, 0.0, 1.0, 0.4561, 0.8843, 0.5254, 1.0, 0.5708, 1.0, 0.9433, 0.9066, 0.9066, 0.0, 0.0, 0.6015, 0.0, 0.6015, 0.6015, 0.2746, 0.2746, 0.4611, 0.2745, 0.7707, 0.005328, 0.7665, 0.0, 0.9817, 0.0, 0.7684, 0.7684, 1.0, 0.941, 0.2651, 0.2065, 1.0, 0.2128, 0.2128, 0.2128, 0.4897, 0.0, 1.0, 0.0, 1.0, 0.9052, 0.941, 0.941, 0.3207, 0.5536, 0.3064, 0.554, 0.3111, 0.5117, 0.5264, 0.9999, 0.4324, 0.9999, 0.1584, 0.9827, 0.1564, 0.9826, 0.09683, 0.9051, 0.09244, 0.8994, 0.09148, 0.8981, 0.0001006, 0.7209, 0.0001004, 0.5061, 0.3441, 0.4554, 0.4687, 0.4371, 0.5055, 0.4372, 0.5219, 0.4373, 0.5552, 0.4688, 0.4982, 0.4389, 0.4641, 0.4319, 0.3753, 0.4138, 0.3713, 0.4129, 0.3056, 0.3935, 0.3546, 0.2883, 0.5384, 0.3347, 0.9826, 0.0, 0.0, 0.0, 0.002472, 0.0, 0.6245, 0.6245, 0.8646, 0.6246, 0.8645, 0.05007, 0.9911, 0.05006, 0.9913, 0.9501, 0.9498, 0.9498, 0.6243, 0.6243, 0.6245, 0.0, 0.9498, 0.0, 0.9496, 0.9496, 0.06605, 0.0, 0.5002, 0.0, 0.5648, 0.4001, 0.5649, 0.0, 0.9655, 0.0, 0.9652, 0.8847, 0.07846, 0.1201, 0.3366, 0.2773, 0.2973, 0.3578, 0.2423, 0.3306, 0.2193, 0.3191, 0.2136, 0.3126, 0.06467, 0.144, 1.0, 0.3755, 0.6245, 0.0, 1.0, 0.05018, 0.7665, 0.7665, 1.0, 0.7438, 0.9817, 0.9817, 0.7321, 0.0, 0.7305, 0.72, 0.01049, 0.0, 1.0, 0.217, 0.783, 0.0, 1.0, 0.0, 0.4902, 0.4902, 0.1717, 0.08331, 0.3985, 0.0, 1.0, 0.0, 1.0, 1.0, 0.4985, 0.5545, 0.3207, 0.5536, 0.3111, 0.5117, 0.3321, 0.506, 0.4536, 0.4829, 0.4934, 0.4849, 0.7438, 0.7438, 0.7614, 0.0, 1.0, 0.0, 1.0, 0.9892, 0.9813, 0.9813, 1.0, 0.5103, 0.4902, 0.0, 1.0, 0.0, 0.05573, 0.6054, 0.1266, 0.5793, 0.2709, 0.5653, 0.281, 0.5646, 0.1182, 0.6415, 0.1143, 0.6433, 0.0812, 0.6579, 9.553e-05, 0.5018, 0.5429, 0.4735, 0.5448, 0.4753, 0.5688, 0.4983, 0.5692, 0.5642, 0.5637, 0.6168, 0.5631, 0.6226, 0.5037, 0.9936, 0.5025, 0.9987, 0.5023, 0.9999, 0.1452, 0.9999, 0.01926, 0.9406, 0.00833, 0.9329, 9.558e-05, 0.9272, 0.6613, 0.6613, 0.7125, 0.2755, 1.0, 0.2746, 1.0, 0.7684, 0.9728, 0.9728, 0.217, 0.0, 1.0, 0.6243, 1.0, 0.9496, 0.7516, 0.7516, 0.0, 0.0, 0.3366, 0.2773, 0.3546, 0.2883, 0.3056, 0.3935, 0.3007, 0.3858, 0.2996, 0.3841, 0.2981, 0.3665, 0.2973, 0.3578, 0.5708, 0.5708, 1.0, 0.4998, 1.0, 0.934, 0.9433, 0.9433])
me_cube_cell_017.materials.append(mat_material)
me_cube_cell_017.materials.append(mat_material_001)
me_cube_cell_017.use_remesh_preserve_volume = False
me_cube_cell_017.use_remesh_preserve_attributes = False
me_cube_cell_017.use_mirror_vertex_groups = False
me_cube_cell_017.update()
me_cube_cell_018 = bpy.data.meshes.new('Cube_cell.018')
me_cube_cell_018.from_pydata([(0.2594, -0.2268, -0.1186), (0.3482, -0.2774, 0.05039), (0.2337, -0.326, 0.05039), (-0.2205, -0.5185, 0.05039), (-0.2205, -0.4255, -0.1285), (-0.2205, -0.4342, -0.1118), (-0.2205, 0.2525, 0.01213), (-0.2205, 0.1656, -0.005983), (-0.2205, 0.26, 0.05039), (0.2099, 0.4389, 0.05039), (0.1852, 0.5609, 0.05039), (0.08687, 0.5306, 0.05039), (0.3482, -0.2774, 0.05039), (0.2337, -0.326, 0.05039), (-0.2205, -0.5185, 0.05039), (-0.2205, -0.4342, -0.1118), (-0.2205, -0.4255, -0.1285), (-0.2205, 0.2525, 0.01213), (-0.2205, 0.1656, -0.005983), (-0.2205, 0.26, 0.05039), (0.2099, 0.4389, 0.05039), (0.1852, 0.5609, 0.05039), (0.08687, 0.5306, 0.05039)], [], [(14, 13, 12, 9, 21, 22, 8), (0, 20, 1), (10, 20, 0), (18, 17, 11, 10, 0), (15, 16, 0, 1, 2), (16, 18, 0), (17, 19, 11), (2, 3, 15), (4, 5, 14, 8, 6, 7)])
me_cube_cell_018.polygons.foreach_set('material_index', [1, 0, 0, 0, 0, 0, 0, 0, 1])
_k = set([(1, 2), (1, 20), (2, 3), (3, 15), (4, 5), (4, 7), (5, 14), (6, 7), (6, 8), (8, 22), (9, 12), (9, 21), (10, 11), (10, 20), (11, 19), (12, 13), (13, 14), (15, 16), (16, 18), (17, 18), (17, 19), (21, 22)])
me_cube_cell_018.attributes.new('sharp_edge', 'BOOLEAN', 'EDGE').data.foreach_set('value', [ (min(e.vertices), max(e.vertices)) in _k for e in me_cube_cell_018.edges])
_uv = me_cube_cell_018.uv_layers.new(name='UVMap')
_uv.uv.foreach_set('vector', [0.3472, 0.718, 0.245, 0.7565, 0.2194, 0.7661, 0.2416, 0.7399, 0.2455, 0.7357, 0.267, 0.7274, 0.337, 0.7036, 0.0, 0.0, 0.7721, 0.0, 0.7706, 0.7706, 0.06425, 0.06425, 1.0, 0.2279, 1.0, 1.0, 0.09514, 0.09514, 0.1119, 0.0, 0.7933, 0.0, 1.0, 0.06425, 1.0, 1.0, 0.07689, 0.07689, 0.09361, 0.0, 1.0, 0.0, 1.0, 0.7706, 0.7815, 0.7815, 0.09361, 0.09361, 1.0, 0.09514, 1.0, 1.0, 0.8881, 0.0, 0.8885, 0.4043, 0.2067, 0.0, 1.0, 0.7815, 0.2963, 0.07767, 1.0, 0.07689, 0.3489, 0.7116, 0.3488, 0.7122, 0.3472, 0.718, 0.337, 0.7036, 0.3375, 0.7028, 0.339, 0.7035])
me_cube_cell_018.materials.append(mat_material)
me_cube_cell_018.materials.append(mat_material_001)
me_cube_cell_018.use_remesh_preserve_volume = False
me_cube_cell_018.use_remesh_preserve_attributes = False
me_cube_cell_018.use_mirror_vertex_groups = False
me_cube_cell_018.update()
me_cube_cell_019 = bpy.data.meshes.new('Cube_cell.019')
me_cube_cell_019.from_pydata([(-0.3678, 0.2601, 0.2267), (0.2067, 0.2601, 0.2267), (0.1116, -0.0007379, 0.7605), (0.4333, -1.112, -0.5896), (0.3781, -3.753, -3.448), (0.1384, -0.04649, 0.6998), (0.294, 0.2336, 0.3409), (0.2147, 0.6534, 0.5213), (0.2067, 0.2601, 0.09469), (0.2067, -3.289, -3.514), (-0.3678, 0.2601, -0.7816), (-0.1449, 0.2601, -1.006), (-0.09838, 0.2601, -0.8607), (0.2067, -3.832, -3.462), (0.2067, -0.4531, 0.2267), (-0.3678, -0.1986, 0.7495), (-0.3678, -0.6777, 0.2267), (-0.3678, -0.2037, 0.744), (0.1657, -0.4692, 0.2267), (0.0759, -0.5044, 0.2267), (-0.3678, 0.837, 0.03863), (-0.3678, 0.837, 0.6941), (-0.3678, 0.4787, 0.8903), (0.03706, 0.837, 0.931), (0.03698, 0.7973, 0.931), (0.01351, 0.837, 0.931), (-0.04283, 0.7731, 0.931), (0.1415, 0.837, 0.6896), (0.1347, 0.837, 0.7054), (0.06129, 0.837, 0.8758), (0.04583, 0.837, 0.9114), (0.02798, 0.837, 0.1218), (-0.08839, 0.837, -0.2424), (-0.02883, 0.837, -0.05647), (0.001401, 0.837, 0.03819), (0.2067, -3.832, -3.462), (0.2067, -3.289, -3.514), (0.2067, 0.2601, 0.09469), (-0.3678, 0.2601, -0.7816), (-0.1449, 0.2601, -1.006), (-0.09838, 0.2601, -0.8607), (0.06129, 0.837, 0.8758), (0.04583, 0.837, 0.9114), (0.2067, -0.4531, 0.2267), (-0.3678, -0.6777, 0.2267), (-0.3678, -0.2037, 0.744), (-0.3678, -0.1986, 0.7495), (0.0759, -0.5044, 0.2267), (0.1657, -0.4692, 0.2267), (-0.3678, 0.837, 0.03863), (-0.3678, 0.837, 0.6941), (-0.3678, 0.4787, 0.8903), (0.03706, 0.837, 0.931), (0.03698, 0.7973, 0.931), (0.01351, 0.837, 0.931), (-0.04283, 0.7731, 0.931), (0.1347, 0.837, 0.7054), (0.1415, 0.837, 0.6896), (0.02798, 0.837, 0.1218), (-0.08839, 0.837, -0.2424), (-0.02883, 0.837, -0.05647), (0.001401, 0.837, 0.03819)], [], [(22, 46, 2, 53, 55), (0, 38, 39, 40, 37, 1), (19, 48, 43, 35, 4, 3, 5), (3, 4, 6), (5, 6, 41, 42), (2, 42, 52, 53), (5, 2, 46, 45), (2, 5, 42), (6, 7, 57, 56), (6, 56, 41), (3, 6, 5), (23, 30, 29, 28, 27, 58, 34, 60, 59, 49, 50, 25), (7, 31, 57), (44, 17, 15, 51, 50, 49, 38, 0), (12, 11, 32, 33), (55, 54, 21, 22), (61, 31, 7, 6), (11, 10, 20, 32), (14, 18, 47, 44, 0, 1), (35, 36, 4), (45, 16, 19, 5), (25, 26, 24, 23), (37, 9, 13, 14, 1), (8, 12, 33, 61, 6, 4, 36)])
me_cube_cell_019.polygons.foreach_set('material_index', [0, 1, 0, 0, 0, 0, 0, 0, 0, 0, 0, 1, 0, 1, 0, 0, 0, 0, 1, 0, 0, 1, 0, 0])
_k = set([(8, 12), (8, 36), (9, 13), (9, 37), (10, 11), (10, 20), (11, 12), (13, 14), (14, 18), (15, 17), (15, 51), (16, 19), (16, 45), (17, 44), (18, 47), (19, 48), (20, 32), (21, 22), (21, 54), (22, 46), (23, 24), (23, 30), (24, 26), (25, 26), (25, 50), (27, 28), (27, 58), (28, 29), (29, 30), (31, 57), (31, 61), (32, 33), (33, 61), (34, 58), (34, 60), (35, 36), (35, 43), (37, 40), (38, 39), (38, 49), (39, 40), (41, 42), (41, 56), (42, 52), (43, 48), (44, 47), (45, 46), (49, 59), (50, 51), (52, 53), (53, 55), (54, 55), (56, 57), (59, 60)])
me_cube_cell_019.attributes.new('sharp_edge', 'BOOLEAN', 'EDGE').data.foreach_set('value', [ (min(e.vertices), max(e.vertices)) in _k for e in me_cube_cell_019.edges])
_uv = me_cube_cell_019.uv_layers.new(name='UVMap')
_uv.uv.foreach_set('vector', [0.1114, 0.1114, 0.09482, 0.0, 1.0, 0.0, 1.0, 0.9473, 0.8322, 0.8322, 0.3515, 0.6885, 0.3444, 0.6575, 0.4052, 0.64, 0.4189, 0.6417, 0.5054, 0.6481, 0.5056, 0.651, 0.8876, 0.8876, 0.886, 0.886, 0.9438, 0.7577, 0.7847, 0.0, 0.0, 0.0, 1.0, 0.0, 1.0, 1.0, 0.0, 0.0, 1.0, 0.0, 1.0, 1.0, 0.0, 0.0, 1.0, 0.0, 1.0, 0.923, 0.9461, 0.9461, 0.0, 0.0, 0.9433, 0.0, 0.9791, 0.6944, 0.9473, 0.9473, 0.0, 0.0, 1.0, 0.0, 1.0, 0.9052, 0.9098, 0.9098, 0.0, 0.0, 1.0, 0.0, 0.9433, 0.9433, 0.0, 0.0, 1.0, 0.0, 1.0, 0.7844, 0.9228, 0.9228, 0.0, 0.0, 0.9228, 0.0, 0.923, 0.923, 0.0, 0.0, 1.0, 0.0, 1.0, 1.0, 0.2451, 0.7348, 0.2429, 0.7352, 0.2398, 0.7358, 0.2233, 0.7389, 0.2218, 0.7392, 0.2443, 0.7172, 0.2495, 0.7126, 0.2554, 0.7073, 0.2672, 0.6969, 0.3322, 0.6796, 0.3326, 0.6943, 0.2502, 0.7327, 0.0, 0.0, 0.7861, 0.0, 0.7844, 0.7844, 0.3636, 0.7088, 0.3491, 0.7115, 0.3489, 0.7115, 0.3375, 0.7028, 0.3326, 0.6943, 0.3322, 0.6796, 0.3444, 0.6575, 0.3515, 0.6885, 0.7662, 0.7662, 0.7663, 0.0, 0.9815, 0.0, 0.9814, 0.9814, 1.0, 0.8322, 0.9716, 0.9571, 0.2097, 0.1102, 1.0, 0.1114, 0.07644, 0.07644, 0.2139, 0.0, 1.0, 0.0, 1.0, 1.0, 0.2337, 0.0, 0.8997, 0.6658, 0.8532, 0.8345, 0.01847, 0.0, 0.5116, 0.6651, 0.501, 0.6682, 0.4778, 0.675, 0.3636, 0.7088, 0.3515, 0.6885, 0.5056, 0.651, 1.0, 0.2153, 0.7633, 0.0, 1.0, 0.0, 1.0, 0.9098, 0.8785, 0.7883, 0.8876, 0.0, 1.0, 0.0, 0.2502, 0.7327, 0.263, 0.7287, 0.2456, 0.7354, 0.2451, 0.7348, 0.983, 0.9999, 0.5634, 0.6222, 0.5693, 0.5644, 0.9982, 0.9239, 0.9983, 0.9999, 0.9542, 0.7715, 0.7662, 0.0, 0.9814, 0.0, 1.0, 0.07644, 1.0, 1.0, 0.0, 0.0, 0.2367, 0.0])
me_cube_cell_019.materials.append(mat_material)
me_cube_cell_019.materials.append(mat_material_001)
me_cube_cell_019.use_remesh_preserve_volume = False
me_cube_cell_019.use_remesh_preserve_attributes = False
me_cube_cell_019.use_mirror_vertex_groups = False
me_cube_cell_019.update()
me_cube_cell_020 = bpy.data.meshes.new('Cube_cell.020')
me_cube_cell_020.from_pydata([(-0.1685, 0.1313, -0.896), (-0.006694, -0.2811, -1.167), (-0.01686, -0.2992, -1.191), (0.02917, -0.6807, -0.9022), (-0.09436, -0.9335, -1.178), (-0.1685, -0.02037, -1.227), (-0.1685, -0.01169, -1.222), (-0.1685, -1.026, -1.186), (-0.1685, -0.333, -1.215), (-0.1685, -0.957, -0.9981), (-0.1685, 0.1313, 1.935), (0.01128, 0.1313, -0.896), (0.06233, 0.1313, -0.8277), (0.2441, 0.1313, 0.5862), (0.2683, 0.1313, 0.5069), (0.2846, 0.1313, 0.4528), (0.04845, 0.04834, -0.896), (-0.1685, -0.9191, -0.896), (-0.1419, -0.8869, -0.896), (-0.0337, -0.7554, -0.896), (0.03033, -0.677, -0.896), (0.043, -0.1754, -0.896), (-0.1685, 0.7082, -0.7894), (-0.1685, 0.5593, 3.088), (-0.1685, 0.6039, 3.208), (-0.1685, 0.7082, 3.198), (0.1391, 0.7082, -0.3793), (0.1589, 0.7082, -0.3527), (0.4629, 0.7082, 1.426), (0.3187, 0.7082, 1.897), (0.4648, 0.7082, 1.42), (-0.1685, 0.1604, -1.119), (-0.08175, 0.7082, 3.204), (-0.1685, -0.02037, -1.227), (-0.1685, -0.01169, -1.222), (-0.1685, -1.026, -1.186), (-0.1685, -0.333, -1.215), (-0.1685, -0.957, -0.9981), (-0.1685, 0.1313, 1.935), (0.2441, 0.1313, 0.5862), (0.01128, 0.1313, -0.896), (0.06233, 0.1313, -0.8277), (0.2683, 0.1313, 0.5069), (0.2846, 0.1313, 0.4528), (0.04845, 0.04834, -0.896), (-0.1685, -0.9191, -0.896), (-0.1419, -0.8869, -0.896), (-0.0337, -0.7554, -0.896), (0.03033, -0.677, -0.896), (0.043, -0.1754, -0.896), (-0.1685, 0.5593, 3.088), (-0.1685, 0.6039, 3.208), (-0.1685, 0.7082, 3.198), (-0.1685, 0.7082, -0.7894), (0.1391, 0.7082, -0.3793), (0.1589, 0.7082, -0.3527), (0.4629, 0.7082, 1.426), (0.3187, 0.7082, 1.897), (0.4648, 0.7082, 1.42), (-0.1685, 0.1604, -1.119), (-0.08175, 0.7082, 3.204)], [], [(6, 33, 8, 35, 37, 45, 0, 38, 50, 51, 52, 22, 59), (0, 45, 46, 19, 20, 49, 16, 40), (3, 1, 21, 48), (2, 5, 34, 1), (4, 7, 36), (1, 34, 31, 54, 55, 41, 11, 44), (4, 3, 48, 47), (55, 58, 15, 41), (2, 4, 36, 5), (40, 12, 43, 42, 39, 38, 0), (3, 4, 2, 1), (14, 15, 58), (44, 21, 1), (60, 25, 24), (23, 10, 13, 56, 57), (18, 17, 9), (24, 23, 57, 60), (31, 53, 54), (52, 32, 29, 28, 30, 27, 26, 22), (9, 7, 4, 47, 18), (13, 14, 58, 56)])
me_cube_cell_020.polygons.foreach_set('material_index', [1, 1, 0, 0, 0, 0, 0, 0, 0, 1, 0, 0, 0, 0, 0, 0, 0, 0, 1, 0, 0])
_k = set([(5, 34), (5, 36), (6, 33), (6, 59), (7, 9), (7, 36), (8, 33), (8, 35), (9, 17), (10, 13), (10, 23), (11, 41), (11, 44), (12, 40), (12, 43), (13, 14), (14, 15), (15, 41), (16, 40), (16, 49), (17, 18), (18, 47), (19, 20), (19, 46), (20, 49), (21, 44), (21, 48), (22, 26), (22, 59), (23, 24), (24, 25), (25, 60), (26, 27), (27, 30), (28, 29), (28, 30), (29, 32), (31, 34), (31, 53), (32, 52), (35, 37), (37, 45), (38, 39), (38, 50), (39, 42), (42, 43), (45, 46), (47, 48), (50, 51), (51, 52), (53, 54), (54, 55), (55, 58), (56, 57), (56, 58), (57, 60)])
me_cube_cell_020.attributes.new('sharp_edge', 'BOOLEAN', 'EDGE').data.foreach_set('value', [ (min(e.vertices), max(e.vertices)) in _k for e in me_cube_cell_020.edges])
_uv = me_cube_cell_020.uv_layers.new(name='UVMap')
_uv.uv.foreach_set('vector', [0.2846, 0.4128, 0.2846, 0.4124, 0.2892, 0.4037, 0.2995, 0.3842, 0.3034, 0.3903, 0.3056, 0.3936, 0.2912, 0.4244, 0.3111, 0.5114, 0.3068, 0.5502, 0.3063, 0.5541, 0.3032, 0.5546, 0.2763, 0.4388, 0.2846, 0.4199, 0.2912, 0.4244, 0.3056, 0.3936, 0.3142, 0.3962, 0.3495, 0.4067, 0.3705, 0.4128, 0.3687, 0.4277, 0.3678, 0.4343, 0.3539, 0.4345, 0.0, 0.0, 1.0, 0.0, 1.0, 0.1017, 0.002568, 0.002568, 0.0, 0.0, 0.7523, 0.0, 1.0, 0.2358, 1.0, 1.0, 0.0, 0.0, 0.5961, 0.0, 0.5976, 0.5976, 0.0, 0.0, 0.7642, 0.0, 1.0, 0.1295, 1.0, 0.9268, 0.9516, 0.9516, 0.3966, 0.3966, 0.5212, 0.3327, 0.3169, 0.3169, 0.0, 0.0, 1.0, 0.0, 1.0, 0.002568, 0.1053, 0.1053, 1.0, 0.9516, 0.9653, 0.9653, 0.5644, 0.5644, 1.0, 0.3966, 0.0, 0.0, 1.0, 0.0, 1.0, 0.5976, 0.7523, 0.7523, 0.3539, 0.4345, 0.3719, 0.4392, 0.4529, 0.4827, 0.4475, 0.4834, 0.4397, 0.4845, 0.3111, 0.5114, 0.2912, 0.4244, 1.0, 0.0, 1.0, 1.0, 1.0, 0.0, 1.0, 1.0, 0.6294, 0.6294, 1.0, 0.5644, 0.9705, 0.9705, 1.0, 0.3169, 0.8983, 0.0, 1.0, 0.0, 0.7662, 0.0, 0.7667, 0.4855, 0.2794, 0.0, 0.07113, 0.07113, 0.3333, 0.0713, 1.0, 0.6607, 1.0, 0.973, 0.767, 0.767, 1.0, 0.1097, 0.9768, 0.07172, 1.0, 0.07173, 0.2794, 0.2794, 0.07113, 0.0, 0.767, 0.0, 0.7662, 0.7662, 0.1295, 0.1295, 0.9275, 0.1304, 0.9268, 0.9268, 0.3032, 0.5546, 0.2817, 0.5643, 0.1697, 0.5741, 0.1279, 0.5789, 0.127, 0.579, 0.1913, 0.4937, 0.1965, 0.4904, 0.2763, 0.4388, 0.07173, 0.07173, 0.4039, 0.0, 1.0, 0.0, 1.0, 0.1053, 0.1097, 0.1097, 0.6607, 0.6607, 1.0, 0.6294, 1.0, 0.9705, 0.973, 0.973])
me_cube_cell_020.materials.append(mat_material)
me_cube_cell_020.materials.append(mat_material_001)
me_cube_cell_020.use_remesh_preserve_volume = False
me_cube_cell_020.use_remesh_preserve_attributes = False
me_cube_cell_020.use_mirror_vertex_groups = False
me_cube_cell_020.update()
me_cube_cell_021 = bpy.data.meshes.new('Cube_cell.021')
me_cube_cell_021.from_pydata([(-0.4666, -2.434, -1.863), (-0.419, -2.434, -1.84), (-0.2686, -2.434, -1.77), (-0.4022, -2.434, -1.584), (-0.4666, -2.434, -1.494), (-0.4666, -2.219, -2.046), (-0.4666, 2.386, -2.046), (-0.4666, 2.374, -1.828), (0.108, 2.293, -1.342), (0.108, 2.153, 1.246), (0.108, -1.994, -1.342), (0.108, 2.04, 3.334), (0.108, -1.165, 0.4483), (0.108, 1.155, 3.304), (0.108, -0.2571, 1.566), (0.108, 1.615, 3.32), (0.4334, -1.727, -2.046), (0.4334, 2.3, -2.046), (0.4334, -1.996, -1.817), (0.4334, -2.002, -1.812), (0.4334, 2.028, 2.988), (0.4334, -0.5599, 1.302), (0.4334, 1.007, 3.231), (0.4334, 0.8204, 3.001), (-0.3758, 2.339, -1.342), (-0.4666, 2.348, -1.342), (-0.4666, -2.364, -1.342), (-0.4666, -2.374, -1.364), (0.4334, 2.013, 3.265), (0.4334, 1.956, 3.263), (-0.4666, -2.434, -1.863), (-0.419, -2.434, -1.84), (-0.2686, -2.434, -1.77), (-0.4022, -2.434, -1.584), (-0.4666, -2.434, -1.494), (-0.4666, 2.386, -2.046), (-0.4666, 2.374, -1.828), (-0.4666, 2.348, -1.342), (0.108, 2.293, -1.342), (0.108, 2.153, 1.246), (0.108, 2.04, 3.334), (0.108, -1.994, -1.342), (0.108, -1.165, 0.4483), (-0.3758, 2.339, -1.342), (0.108, 1.155, 3.304), (0.108, -0.2571, 1.566), (0.108, 1.615, 3.32), (0.4334, 2.3, -2.046), (-0.4666, -2.219, -2.046), (0.4334, -1.727, -2.046), (0.4334, -1.996, -1.817), (0.4334, -2.002, -1.812), (0.4334, 2.028, 2.988), (0.4334, 2.013, 3.265), (0.4334, -0.5599, 1.302), (0.4334, 1.007, 3.231), (0.4334, 0.8204, 3.001), (-0.4666, -2.364, -1.342), (-0.4666, -2.374, -1.364), (0.4334, 1.956, 3.263)], [], [(54, 56, 45, 12), (4, 58, 57, 37, 36, 35, 5, 30), (27, 34, 3), (38, 43, 37, 57, 41), (30, 31, 32, 33, 4), (1, 0, 48, 49, 50), (46, 44, 55, 59), (11, 46, 59, 53), (56, 55, 44, 45), (41, 42, 14, 13, 15, 40, 39, 38), (7, 25, 24), (9, 11, 53, 52), (51, 54, 12, 10, 26, 27, 3, 2), (16, 5, 35, 47), (52, 17, 6, 7, 24, 8, 9), (2, 1, 50, 51), (47, 20, 28, 29, 22, 23, 21, 19, 18, 16)])
me_cube_cell_021.polygons.foreach_set('material_index', [0, 1, 0, 1, 1, 0, 0, 0, 0, 0, 0, 0, 0, 1, 0, 0, 1])
_k = set([(0, 1), (0, 48), (1, 2), (2, 3), (3, 34), (4, 33), (4, 58), (5, 16), (5, 30), (6, 7), (6, 17), (7, 25), (8, 9), (8, 24), (9, 11), (10, 12), (10, 26), (11, 46), (12, 45), (13, 14), (13, 15), (14, 42), (15, 40), (16, 18), (17, 52), (18, 19), (19, 21), (20, 28), (20, 47), (21, 23), (22, 23), (22, 29), (24, 25), (26, 27), (27, 34), (28, 29), (30, 31), (31, 32), (32, 33), (35, 36), (35, 47), (36, 37), (37, 43), (38, 39), (38, 43), (39, 40), (41, 42), (41, 57), (44, 45), (44, 46), (48, 49), (49, 50), (50, 51), (51, 54), (52, 53), (53, 59), (54, 56), (55, 56), (55, 59), (57, 58)])
me_cube_cell_021.attributes.new('sharp_edge', 'BOOLEAN', 'EDGE').data.foreach_set('value', [ (min(e.vertices), max(e.vertices)) in _k for e in me_cube_cell_021.edges])
_uv = me_cube_cell_021.uv_layers.new(name='UVMap')
_uv.uv.foreach_set('vector', [0.05004, 0.05004, 1.0, 0.04955, 1.0, 0.375, 0.3753, 0.3753, 0.4164, 0.1462, 0.4185, 0.1494, 0.4189, 0.1499, 0.3546, 0.2882, 0.3422, 0.2807, 0.3367, 0.2773, 0.4007, 0.1463, 0.4079, 0.1422, 1.0, 0.6992, 0.6156, 0.3158, 1.0, 0.3155, 0.5384, 0.3346, 0.3836, 0.2955, 0.3546, 0.2882, 0.4189, 0.1499, 0.5813, 0.2233, 0.6103, 0.5991, 0.5781, 0.5978, 0.4761, 0.5935, 0.5667, 0.5821, 0.6103, 0.5766, 0.09763, 0.09763, 0.9499, 0.0266, 0.9499, 0.7528, 0.9503, 0.1326, 0.9496, 0.9496, 0.4489, 0.4489, 0.4491, 0.0, 0.9272, 0.0, 0.9268, 0.9268, 1.0, 0.3754, 0.4489, 0.0, 0.9268, 0.0, 1.0, 0.04985, 0.04955, 0.04955, 0.0728, 0.0, 0.5509, 0.0, 0.375, 0.375, 9.547e-05, 0.04683, 0.2078, 0.1339, 0.3375, 0.2298, 0.5394, 0.3793, 0.5412, 0.4282, 0.5429, 0.4734, 0.3006, 0.486, 9.553e-05, 0.5017, 1.0, 0.9498, 0.9127, 0.8625, 1.0, 0.8591, 1.0, 0.3753, 0.6246, 0.0, 0.9501, 0.0, 1.0, 0.04984, 0.9395, 0.0, 1.0, 0.05004, 1.0, 0.3753, 0.449, 0.3755, 0.7449, 0.7373, 0.6992, 0.6992, 0.3155, 0.3155, 0.09681, 0.0, 0.1375, 0.01801, 0.4007, 0.1463, 0.3367, 0.2773, 0.07849, 0.1201, 0.04984, 0.04984, 0.9907, 0.05041, 0.9907, 0.9498, 0.9498, 0.9498, 0.8591, 0.8591, 0.8591, 0.3756, 0.3753, 0.3753, 0.09681, 0.09681, 1.0, 0.09763, 1.0, 0.9496, 0.9395, 0.9395, 0.5266, 0.9999, 0.5538, 0.4966, 0.5553, 0.4689, 0.5609, 0.4691, 0.6558, 0.4723, 0.6745, 0.4952, 0.8125, 0.6651, 0.9567, 0.9765, 0.9561, 0.9769, 0.9292, 0.9999])
me_cube_cell_021.materials.append(mat_material)
me_cube_cell_021.materials.append(mat_material_001)
me_cube_cell_021.use_remesh_preserve_volume = False
me_cube_cell_021.use_remesh_preserve_attributes = False
me_cube_cell_021.use_mirror_vertex_groups = False
me_cube_cell_021.update()
me_cube_cell_022 = bpy.data.meshes.new('Cube_cell.022')
me_cube_cell_022.from_pydata([(0.1304, -0.5501, 0.0931), (0.1304, 0.9262, 0.0931), (-0.2551, -0.3273, 0.0931), (-0.3233, -0.5501, 0.0931), (0.1304, 0.5944, -0.07472), (0.1304, 0.5775, -0.08315), (0.1304, 0.4296, -0.07773), (0.1304, -0.5501, -0.03944), (-0.2039, -0.5501, -0.09734), (0.1304, 0.9262, 0.0931), (-0.2551, -0.3273, 0.0931), (-0.3233, -0.5501, 0.0931), (0.1304, 0.5944, -0.07472), (0.1304, 0.5775, -0.08315), (0.1304, 0.4296, -0.07773), (0.1304, -0.5501, -0.03944), (-0.2039, -0.5501, -0.09734)], [], [(0, 9, 10, 11), (6, 15, 16), (16, 3, 2, 12, 13), (7, 14, 5, 4, 9, 0), (2, 1, 12), (16, 13, 6), (11, 8, 7, 0)])
me_cube_cell_022.polygons.foreach_set('material_index', [1, 0, 0, 1, 0, 0, 1])
_k = set([(1, 2), (1, 12), (2, 3), (3, 16), (4, 5), (4, 9), (5, 14), (6, 13), (6, 15), (7, 8), (7, 14), (8, 11), (9, 10), (10, 11), (12, 13), (15, 16)])
me_cube_cell_022.attributes.new('sharp_edge', 'BOOLEAN', 'EDGE').data.foreach_set('value', [ (min(e.vertices), max(e.vertices)) in _k for e in me_cube_cell_022.edges])
_uv = me_cube_cell_022.uv_layers.new(name='UVMap')
_uv.uv.foreach_set('vector', [0.2361, 0.9999, 0.2216, 0.967, 0.329, 0.953, 0.3484, 0.9504, 1.0, 0.8752, 0.1671, 0.04251, 1.0, 0.04215, 0.04009, 0.04009, 0.8317, 0.04048, 1.0, 0.2207, 1.0, 0.966, 0.9522, 0.9522, 0.9999, 0.01335, 0.9019, 0.01718, 0.8872, 0.01772, 0.8855, 0.01688, 0.8523, 0.0001001, 0.9999, 9.998e-05, 0.7793, 0.0, 0.7778, 0.7777, 0.03405, 0.0, 0.04009, 0.0, 0.9522, 0.0, 0.8752, 0.8752, 0.3077, 7.816e-05, 0.2267, 0.0117, 7.82e-05, 0.008167, 7.82e-05, 7.82e-05])
me_cube_cell_022.materials.append(mat_material)
me_cube_cell_022.materials.append(mat_material_001)
me_cube_cell_022.use_remesh_preserve_volume = False
me_cube_cell_022.use_remesh_preserve_attributes = False
me_cube_cell_022.use_mirror_vertex_groups = False
me_cube_cell_022.update()
me_cube_cell_023 = bpy.data.meshes.new('Cube_cell.023')
me_cube_cell_023.from_pydata([(-0.1546, 0.5418, -0.0114), (-0.3094, 0.2624, 0.3474), (-0.0147, -0.8026, -0.9416), (-0.1432, 0.1451, 0.5785), (-0.08826, 0.1581, 0.5785), (0.08207, -0.1729, 0.5785), (0.05366, -0.1329, 0.5785), (0.08207, 0.1973, 0.5785), (0.08207, 0.5954, -0.007564), (0.08207, 0.568, 0.03304), (0.08207, 0.5055, 0.1252), (0.08207, -1.02, -1.102), (0.08207, -0.9746, -1.012), (0.08207, 0.1293, -0.3234), (-0.1432, 0.1451, 0.5785), (-0.08826, 0.1581, 0.5785), (0.05366, -0.1329, 0.5785), (0.08207, -0.1729, 0.5785), (0.08207, 0.1973, 0.5785), (0.08207, 0.5954, -0.007564), (0.08207, 0.568, 0.03304), (0.08207, 0.5055, 0.1252), (0.08207, -1.02, -1.102), (0.08207, -0.9746, -1.012), (0.08207, 0.1293, -0.3234)], [], [(2, 1, 0), (1, 14, 15, 21, 20), (2, 22, 23, 1), (2, 0, 19, 24), (0, 1, 20, 19), (16, 14, 1), (23, 17, 16, 1), (15, 18, 21), (7, 4, 3, 6, 5), (24, 22, 2), (5, 12, 11, 13, 8, 9, 10, 7)])
me_cube_cell_023.polygons.foreach_set('material_index', [0, 0, 0, 0, 0, 0, 0, 0, 1, 0, 1])
_k = set([(3, 4), (3, 6), (4, 7), (5, 6), (5, 12), (7, 10), (8, 9), (8, 13), (9, 10), (11, 12), (11, 13), (14, 15), (14, 16), (15, 18), (16, 17), (17, 23), (18, 21), (19, 20), (19, 24), (20, 21), (22, 23), (22, 24)])
me_cube_cell_023.attributes.new('sharp_edge', 'BOOLEAN', 'EDGE').data.foreach_set('value', [ (min(e.vertices), max(e.vertices)) in _k for e in me_cube_cell_023.edges])
_uv = me_cube_cell_023.uv_layers.new(name='UVMap')
_uv.uv.foreach_set('vector', [0.0, 0.0, 1.0, 0.0, 1.0, 1.0, 0.0, 0.0, 0.8215, 0.0, 1.0, 0.07901, 1.0, 0.7924, 0.8876, 0.8876, 0.0, 0.0, 0.6605, 0.0, 1.0, 0.1127, 1.0, 1.0, 0.0, 0.0, 1.0, 0.0, 1.0, 0.8268, 0.6613, 0.6613, 0.0, 0.0, 1.0, 0.0, 1.0, 0.8876, 0.8268, 0.8268, 0.1775, 0.1775, 1.0, 0.1785, 1.0, 1.0, 0.1127, 0.1127, 0.99, 0.1131, 1.0, 0.1775, 1.0, 1.0, 0.07901, 0.07901, 0.7924, 0.07829, 0.7924, 0.7924, 0.1472, 0.7984, 0.1851, 0.7833, 0.1973, 0.7784, 0.1567, 0.803, 0.1508, 0.8066, 1.0, 0.6613, 0.3395, 0.0, 1.0, 0.0, 0.132, 0.0001007, 0.2122, 0.1591, 0.2167, 0.1681, 0.1018, 0.09027, 0.05519, 0.05869, 0.05793, 0.05463, 0.06418, 0.04542, 0.09499, 0.0001008])
me_cube_cell_023.materials.append(mat_material)
me_cube_cell_023.materials.append(mat_material_001)
me_cube_cell_023.use_remesh_preserve_volume = False
me_cube_cell_023.use_remesh_preserve_attributes = False
me_cube_cell_023.use_mirror_vertex_groups = False
me_cube_cell_023.update()
me_cube_cell_024 = bpy.data.meshes.new('Cube_cell.024')
me_cube_cell_024.from_pydata([(0.03628, 0.0117, -0.4841), (-0.3741, -0.3993, -0.7534), (-0.3374, -0.7991, -0.4896), (0.03628, -0.2621, -0.4841), (0.03628, -0.5448, -0.3189), (0.03628, 0.0117, 0.76), (-0.2523, 0.0117, -0.4841), (-0.3056, 0.0117, -0.4153), (-0.08304, 0.0117, 0.8629), (-0.3195, -0.07196, -0.4841), (-0.3364, -0.7958, -0.4841), (-0.3255, -0.791, -0.4841), (0.3617, -0.3234, -0.1703), (0.3617, -0.1322, 0.2004), (0.3617, 0.5887, -0.6788), (0.3617, 0.5736, -0.6944), (0.3617, 0.5443, -0.6773), (-0.2093, 0.5887, 0.05933), (0.09798, 0.5887, 1.825), (0.1297, 0.5887, 1.798), (0.3617, 0.5887, 1.597), (0.03628, -0.2621, -0.4841), (0.03628, -0.5448, -0.3189), (0.03628, 0.0117, 0.76), (-0.2523, 0.0117, -0.4841), (-0.3056, 0.0117, -0.4153), (-0.08304, 0.0117, 0.8629), (-0.3195, -0.07196, -0.4841), (-0.3364, -0.7958, -0.4841), (-0.3255, -0.791, -0.4841), (0.3617, -0.3234, -0.1703), (0.3617, -0.1322, 0.2004), (0.3617, 0.5887, -0.6788), (0.3617, 0.5736, -0.6944), (0.3617, 0.5443, -0.6773), (0.3617, 0.5887, 1.597), (-0.2093, 0.5887, 0.05933), (0.09798, 0.5887, 1.825), (0.1297, 0.5887, 1.798)], [], [(26, 37, 36, 25), (1, 27, 24, 25, 36, 32, 33), (2, 29, 28), (2, 1, 33, 34), (2, 34, 12, 22, 21, 29), (14, 17, 18, 38, 35), (31, 30, 16, 15, 14, 35), (6, 9, 10, 11, 3, 0), (26, 5, 22, 12, 13, 19, 37), (23, 8, 7, 6, 0), (13, 20, 19), (3, 4, 23, 0), (28, 27, 1, 2)])
me_cube_cell_024.polygons.foreach_set('material_index', [0, 0, 0, 0, 0, 0, 1, 1, 0, 1, 0, 0, 0])
_k = set([(3, 4), (3, 11), (4, 23), (5, 22), (5, 26), (6, 7), (6, 9), (7, 8), (8, 23), (9, 10), (10, 11), (12, 13), (12, 34), (13, 20), (14, 15), (14, 17), (15, 16), (16, 30), (17, 18), (18, 38), (19, 20), (19, 37), (21, 22), (21, 29), (24, 25), (24, 27), (25, 26), (27, 28), (28, 29), (30, 31), (31, 35), (32, 33), (32, 36), (33, 34), (35, 38), (36, 37)])
me_cube_cell_024.attributes.new('sharp_edge', 'BOOLEAN', 'EDGE').data.foreach_set('value', [ (min(e.vertices), max(e.vertices)) in _k for e in me_cube_cell_024.edges])
_uv = me_cube_cell_024.uv_layers.new(name='UVMap')
_uv.uv.foreach_set('vector', [1.0, 0.564, 1.0, 0.9653, 0.04839, 0.0, 0.6041, 0.0, 0.0, 0.0, 0.3153, 0.0, 0.3959, 0.08703, 0.3959, 0.0, 0.9516, 0.0, 0.952, 0.9335, 0.9376, 0.9376, 0.0, 0.0, 0.01586, 0.0, 0.002265, 0.002265, 0.0, 0.0, 1.0, 0.0, 1.0, 0.9376, 0.9345, 0.9345, 0.0, 0.0, 0.9345, 0.0, 0.9326, 0.9326, 0.4985, 0.4985, 0.4991, 0.1946, 0.01586, 0.01586, 0.375, 0.0603, 0.1909, 0.4939, 0.1266, 0.5792, 0.1181, 0.5823, 0.05567, 0.6052, 0.07217, 0.861, 0.09129, 0.8981, 0.00454, 0.9488, 0.001604, 0.9505, 0.0001008, 0.949, 0.0001006, 0.7214, 0.3908, 0.4405, 0.3684, 0.4344, 0.3715, 0.413, 0.3752, 0.4138, 0.4941, 0.4496, 0.4914, 0.4567, 0.564, 0.564, 0.6945, 0.4922, 0.4985, 0.0, 0.9326, 0.0, 1.0, 0.1691, 1.0, 0.9462, 0.9653, 0.9653, 0.4934, 0.4848, 0.4535, 0.4828, 0.3726, 0.4393, 0.3908, 0.4405, 0.4914, 0.4567, 0.8309, 0.0, 0.8325, 0.7784, 0.05379, 0.0, 9.559e-05, 0.9709, 0.01928, 0.9408, 0.1447, 0.9999, 9.559e-05, 0.9999, 1.0, 0.002265, 0.6847, 0.0, 0.0, 0.0, 1.0, 0.0])
me_cube_cell_024.materials.append(mat_material)
me_cube_cell_024.materials.append(mat_material_001)
me_cube_cell_024.use_remesh_preserve_volume = False
me_cube_cell_024.use_remesh_preserve_attributes = False
me_cube_cell_024.use_mirror_vertex_groups = False
me_cube_cell_024.update()

# ---- objects
ob_cube_cell = bpy.data.objects.new('Cube_cell', me_cube_cell_026)
ob_cube_cell_001 = bpy.data.objects.new('Cube_cell.001', me_cube_cell_000)
ob_cube_cell_002 = bpy.data.objects.new('Cube_cell.002', me_cube_cell_001)
ob_cube_cell_003 = bpy.data.objects.new('Cube_cell.003', me_cube_cell_002)
ob_cube_cell_004 = bpy.data.objects.new('Cube_cell.004', me_cube_cell_003)
ob_cube_cell_005 = bpy.data.objects.new('Cube_cell.005', me_cube_cell_004)
ob_cube_cell_006 = bpy.data.objects.new('Cube_cell.006', me_cube_cell_005)
ob_cube_cell_007 = bpy.data.objects.new('Cube_cell.007', me_cube_cell_006)
ob_cube_cell_008 = bpy.data.objects.new('Cube_cell.008', me_cube_cell_007)
ob_cube_cell_009 = bpy.data.objects.new('Cube_cell.009', me_cube_cell_008)
ob_cube_cell_010 = bpy.data.objects.new('Cube_cell.010', me_cube_cell_009)
ob_cube_cell_011 = bpy.data.objects.new('Cube_cell.011', me_cube_cell_010)
ob_cube_cell_012 = bpy.data.objects.new('Cube_cell.012', me_cube_cell_011)
ob_cube_cell_013 = bpy.data.objects.new('Cube_cell.013', me_cube_cell_012)
ob_cube_cell_014 = bpy.data.objects.new('Cube_cell.014', me_cube_cell_013)
ob_cube_cell_015 = bpy.data.objects.new('Cube_cell.015', me_cube_cell_014)
ob_cube_cell_016 = bpy.data.objects.new('Cube_cell.016', me_cube_cell_015)
ob_cube_cell_017 = bpy.data.objects.new('Cube_cell.017', me_cube_cell_016)
ob_cube_cell_018 = bpy.data.objects.new('Cube_cell.018', me_cube_cell_017)
ob_cube_cell_019 = bpy.data.objects.new('Cube_cell.019', me_cube_cell_018)
ob_cube_cell_020 = bpy.data.objects.new('Cube_cell.020', me_cube_cell_019)
ob_cube_cell_021 = bpy.data.objects.new('Cube_cell.021', me_cube_cell_020)
ob_cube_cell_022 = bpy.data.objects.new('Cube_cell.022', me_cube_cell_021)
ob_cube_cell_023 = bpy.data.objects.new('Cube_cell.023', me_cube_cell_022)
ob_cube_cell_024 = bpy.data.objects.new('Cube_cell.024', me_cube_cell_023)
ob_cube_cell_025 = bpy.data.objects.new('Cube_cell.025', me_cube_cell_024)

# ---- transforms, parenting, visibility, modifiers, constraints
ob_cube_cell.location = (0.1188, 4.842, -4.815)
ob_cube_cell.rotation_euler = (1.571, -0.0, 0.0)
ob_cube_cell.lineart.crease_threshold = 0.0
ob_cube_cell_001.location = (0.2922, -4.416, 4.947)
ob_cube_cell_001.rotation_euler = (1.571, -0.0, 0.0)
ob_cube_cell_001.lineart.crease_threshold = 0.0
ob_cube_cell_002.location = (0.2394, -2.409, -1.394)
ob_cube_cell_002.rotation_euler = (1.571, -0.0, 0.0)
ob_cube_cell_002.lineart.crease_threshold = 0.0
ob_cube_cell_003.location = (0.3991, 4.708, -4.97)
ob_cube_cell_003.rotation_euler = (1.571, -0.0, 0.0)
ob_cube_cell_003.lineart.crease_threshold = 0.0
ob_cube_cell_004.location = (-0.335, -4.954, 4.87)
ob_cube_cell_004.rotation_euler = (1.571, -0.0, 0.0)
ob_cube_cell_004.lineart.crease_threshold = 0.0
ob_cube_cell_005.location = (-0.008982, -4.61, -3.221)
ob_cube_cell_005.rotation_euler = (1.571, -0.0, 0.0)
ob_cube_cell_005.lineart.crease_threshold = 0.0
ob_cube_cell_006.location = (0.0197, 3.837, -4.68)
ob_cube_cell_006.rotation_euler = (1.571, -0.0, 0.0)
ob_cube_cell_006.lineart.crease_threshold = 0.0
ob_cube_cell_007.location = (0.0173, -2.1, -4.199)
ob_cube_cell_007.rotation_euler = (1.571, -0.0, 0.0)
ob_cube_cell_007.lineart.crease_threshold = 0.0
ob_cube_cell_008.location = (0.1306, 4.61, 3.923)
ob_cube_cell_008.rotation_euler = (1.571, -0.0, 0.0)
ob_cube_cell_008.lineart.crease_threshold = 0.0
ob_cube_cell_009.location = (0.225, -2.619, 3.911)
ob_cube_cell_009.rotation_euler = (1.571, -0.0, 0.0)
ob_cube_cell_009.lineart.crease_threshold = 0.0
ob_cube_cell_010.location = (-0.1934, -0.9022, 4.681)
ob_cube_cell_010.rotation_euler = (1.571, -0.0, 0.0)
ob_cube_cell_010.lineart.crease_threshold = 0.0
ob_cube_cell_011.location = (-0.1052, 4.519, 4.645)
ob_cube_cell_011.rotation_euler = (1.571, -0.0, 0.0)
ob_cube_cell_011.lineart.crease_threshold = 0.0
ob_cube_cell_012.location = (0.188, -3.495, -3.956)
ob_cube_cell_012.rotation_euler = (1.571, -0.0, 0.0)
ob_cube_cell_012.lineart.crease_threshold = 0.0
ob_cube_cell_013.location = (0.2002, 0.9096, -3.594)
ob_cube_cell_013.rotation_euler = (1.571, -0.0, 0.0)
ob_cube_cell_013.lineart.crease_threshold = 0.0
ob_cube_cell_014.location = (0.205, 4.972, 2.792)
ob_cube_cell_014.rotation_euler = (1.571, -0.0, 0.0)
ob_cube_cell_014.lineart.crease_threshold = 0.0
ob_cube_cell_015.location = (0.2445, -4.785, 4.513)
ob_cube_cell_015.rotation_euler = (1.571, -0.0, 0.0)
ob_cube_cell_015.lineart.crease_threshold = 0.0
ob_cube_cell_016.location = (0.1097, -3.571, 2.017)
ob_cube_cell_016.rotation_euler = (1.571, -0.0, 0.0)
ob_cube_cell_016.lineart.crease_threshold = 0.0
ob_cube_cell_017.location = (-0.2584, 4.855, 3.86)
ob_cube_cell_017.rotation_euler = (1.571, -0.0, 0.0)
ob_cube_cell_017.lineart.crease_threshold = 0.0
ob_cube_cell_018.location = (0.03326, 2.378, 2.776)
ob_cube_cell_018.rotation_euler = (1.571, -0.0, 0.0)
ob_cube_cell_018.lineart.crease_threshold = 0.0
ob_cube_cell_019.location = (-0.2295, -4.95, 4.389)
ob_cube_cell_019.rotation_euler = (1.571, -0.0, 0.0)
ob_cube_cell_019.lineart.crease_threshold = 0.0
ob_cube_cell_020.location = (-0.0822, -4.069, 4.163)
ob_cube_cell_020.rotation_euler = (1.571, -0.0, 0.0)
ob_cube_cell_020.lineart.crease_threshold = 0.0
ob_cube_cell_021.location = (-0.2815, 3.4, 4.292)
ob_cube_cell_021.rotation_euler = (1.571, -0.0, 0.0)
ob_cube_cell_021.lineart.crease_threshold = 0.0
ob_cube_cell_022.location = (0.01657, 2.954, -2.566)
ob_cube_cell_022.rotation_euler = (1.571, -0.0, 0.0)
ob_cube_cell_022.lineart.crease_threshold = 0.0
ob_cube_cell_023.location = (0.3196, -4.907, -4.45)
ob_cube_cell_023.rotation_euler = (1.571, -0.0, 0.0)
ob_cube_cell_023.lineart.crease_threshold = 0.0
ob_cube_cell_024.location = (0.3679, -4.422, 3.854)
ob_cube_cell_024.rotation_euler = (1.571, -0.0, 0.0)
ob_cube_cell_024.lineart.crease_threshold = 0.0
ob_cube_cell_025.location = (0.08826, 3.812, 4.411)
ob_cube_cell_025.rotation_euler = (1.571, -0.0, 0.0)
ob_cube_cell_025.lineart.crease_threshold = 0.0

# ---- collection membership
col_collection.objects.link(ob_cube_cell)
col_collection.objects.link(ob_cube_cell_001)
col_collection.objects.link(ob_cube_cell_002)
col_collection.objects.link(ob_cube_cell_003)
col_collection.objects.link(ob_cube_cell_004)
col_collection.objects.link(ob_cube_cell_005)
col_collection.objects.link(ob_cube_cell_006)
col_collection.objects.link(ob_cube_cell_007)
col_collection.objects.link(ob_cube_cell_008)
col_collection.objects.link(ob_cube_cell_009)
col_collection.objects.link(ob_cube_cell_010)
col_collection.objects.link(ob_cube_cell_011)
col_collection.objects.link(ob_cube_cell_012)
col_collection.objects.link(ob_cube_cell_013)
col_collection.objects.link(ob_cube_cell_014)
col_collection.objects.link(ob_cube_cell_015)
col_collection.objects.link(ob_cube_cell_016)
col_collection.objects.link(ob_cube_cell_017)
col_collection.objects.link(ob_cube_cell_018)
col_collection.objects.link(ob_cube_cell_019)
col_collection.objects.link(ob_cube_cell_020)
col_collection.objects.link(ob_cube_cell_021)
col_collection.objects.link(ob_cube_cell_022)
col_collection.objects.link(ob_cube_cell_023)
col_collection.objects.link(ob_cube_cell_024)
col_collection.objects.link(ob_cube_cell_025)

# ---- scene / render settings (as saved in the file)
scene.frame_start = 1; scene.frame_end = 250; scene.frame_set(1)
scene.render.engine = 'BLENDER_EEVEE_NEXT'
scene.cycles.use_denoising = False
scene.cycles.samples = 128
scene.cycles.sampling_pattern = 'TABULATED_SOBOL'
scene.cycles.use_adaptive_sampling = False
scene.cycles.use_light_tree = False
scene.view_settings.view_transform = 'Filmic'
bpy.context.view_layer.update()

# ---- added for rendering (the .blend has no active camera and no usable light): camera, sun
cam_auto = bpy.data.cameras.new('AutoCamera')
cam_auto.lens = 50.0
cam_auto.sensor_width = 36.0
cam_auto.clip_end = 1000.0
ob_auto_camera = bpy.data.objects.new('AutoCamera', cam_auto)
scene.collection.objects.link(ob_auto_camera)
ob_auto_camera.location = (13.1111, -15.7333, 10.4889)
ob_auto_camera.rotation_euler = (1.09748, -7.21219e-08, 0.694738)
scene.camera = ob_auto_camera
light_auto_sun = bpy.data.lights.new('AutoSun', 'SUN')
light_auto_sun.energy = 3.0
light_auto_sun.angle = 0.0523599
ob_auto_sun = bpy.data.objects.new('AutoSun', light_auto_sun)
scene.collection.objects.link(ob_auto_sun)
ob_auto_sun.rotation_euler = (0.872665, 0.174533, 0.523599)
bpy.context.view_layer.update()
